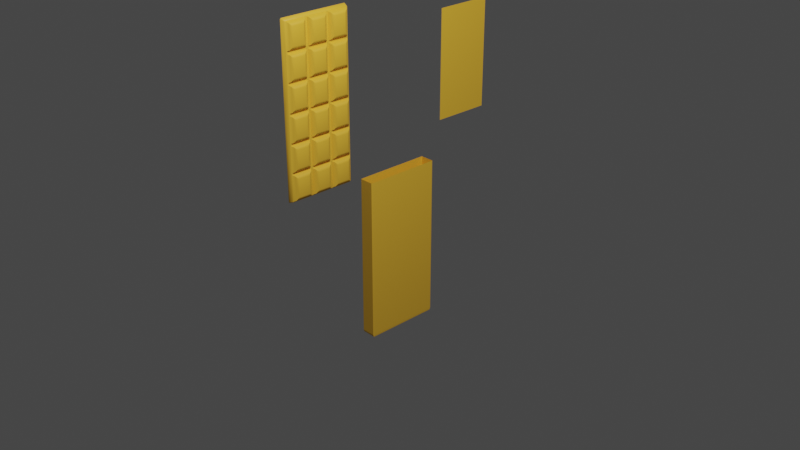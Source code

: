 # Source: ticket.blend  (saved by Blender 2.90.8; exported with 4.5.12 LTS)
import bpy
from mathutils import Matrix  # noqa: F401  (used for matrix-valued properties, if any)

bpy.ops.wm.read_factory_settings(use_empty=True)
scene = bpy.context.scene
scene.name = 'Scene'

# ---- collections
col_collection = bpy.data.collections.new('Collection'); scene.collection.children.link(col_collection)

# ---- materials (node trees are filled in below, after node groups)
mat_material_001 = bpy.data.materials.new('Material.001')
mat_material_001.use_transparent_shadow = False
mat_material_003 = bpy.data.materials.new('Material.003')
mat_material_003.use_transparent_shadow = False
mat_material_002 = bpy.data.materials.new('Material.002')
mat_material_002.use_transparent_shadow = False

# ---- material node trees
mat_material_001.use_nodes = True; mat_material_001.node_tree.nodes.clear()
_N = mat_material_001.node_tree.nodes; _L = mat_material_001.node_tree.links
n0 = _N.new('ShaderNodeBsdfPrincipled'); n0.name = 'Principled BSDF'; n0.location = (10, 300)
n0.distribution = 'GGX'
n0.subsurface_method = 'BURLEY'
n0.inputs[0].default_value = (1.0, 0.552, 0.04667, 1.0)
n0.inputs[3].default_value = 1.45
n0.inputs[27].default_value = (0.0, 0.0, 0.0, 1.0)
n0.inputs[28].default_value = 1.0
n1 = _N.new('ShaderNodeOutputMaterial'); n1.name = 'Material Output'; n1.location = (300, 300)
_L.new(n0.outputs[0], n1.inputs[0])
n1.is_active_output = True
mat_material_003.use_nodes = True; mat_material_003.node_tree.nodes.clear()
_N = mat_material_003.node_tree.nodes; _L = mat_material_003.node_tree.links
n0 = _N.new('ShaderNodeBsdfPrincipled'); n0.name = 'Principled BSDF'; n0.location = (10, 300)
n0.distribution = 'GGX'
n0.subsurface_method = 'BURLEY'
n0.inputs[0].default_value = (1.0, 0.552, 0.04667, 1.0)
n0.inputs[3].default_value = 1.45
n0.inputs[27].default_value = (0.0, 0.0, 0.0, 1.0)
n0.inputs[28].default_value = 1.0
n1 = _N.new('ShaderNodeOutputMaterial'); n1.name = 'Material Output'; n1.location = (300, 300)
_L.new(n0.outputs[0], n1.inputs[0])
n1.is_active_output = True
mat_material_002.use_nodes = True; mat_material_002.node_tree.nodes.clear()
_N = mat_material_002.node_tree.nodes; _L = mat_material_002.node_tree.links
n0 = _N.new('ShaderNodeBsdfPrincipled'); n0.name = 'Principled BSDF'; n0.location = (10, 300)
n0.distribution = 'GGX'
n0.subsurface_method = 'BURLEY'
n0.inputs[0].default_value = (1.0, 0.552, 0.04667, 1.0)
n0.inputs[3].default_value = 1.45
n0.inputs[27].default_value = (0.0, 0.0, 0.0, 1.0)
n0.inputs[28].default_value = 1.0
n1 = _N.new('ShaderNodeOutputMaterial'); n1.name = 'Material Output'; n1.location = (300, 300)
_L.new(n0.outputs[0], n1.inputs[0])
n1.is_active_output = True

# ---- world
world_world = bpy.data.worlds.new('World'); scene.world = world_world
world_world.use_nodes = True; world_world.node_tree.nodes.clear()
_N = world_world.node_tree.nodes; _L = world_world.node_tree.links
n0 = _N.new('ShaderNodeOutputWorld'); n0.name = 'World Output'; n0.location = (300, 300)
n1 = _N.new('ShaderNodeBackground'); n1.name = 'Background'; n1.location = (10, 300)
n1.inputs[0].default_value = (0.05088, 0.05088, 0.05088, 1.0)
_L.new(n1.outputs[0], n0.inputs[0])
n0.is_active_output = True
world_world.color = (0.05088, 0.05088, 0.05088)
world_world.use_sun_shadow = False
world_world.sun_shadow_jitter_overblur = 0.0

# ---- cameras
cam_camera = bpy.data.cameras.new('Camera')
cam_camera.clip_end = 100.0
cam_camera.ortho_scale = 7.314

# ---- lights
light_light = bpy.data.lights.new('Light', 'POINT')
light_light.transmission_factor = 0.0
light_light.energy = 1000.0
light_light.shadow_soft_size = 0.1
light_light.shadow_maximum_resolution = 0.006
light_light.use_absolute_resolution = True

# ---- meshes
me_chocolate_fin = bpy.data.meshes.new('chocolate_fin')
me_chocolate_fin.from_pydata([(5.389, 5.791e-05, 12.66), (5.207, 0.6, 12.46), (5.232, 5.791e-05, 12.82), (5.056, 0.5999, 12.61), (5.074, 0.6332, 12.46), (5.069, 0.6338, 8.543), (5.207, 0.6, 8.396), (1.87, 0.6327, 8.232), (5.069, 0.6338, 4.338), (5.207, 0.6, 4.191), (5.074, 0.6332, 4.044), (1.87, 0.6327, 4.026), (5.207, 0.6, -0.01499), (5.074, 0.6332, -0.1619), (1.88, 0.6338, -4.092), (5.207, 0.6, -4.221), (5.074, 0.6332, -4.368), (5.069, 0.6338, -8.279), (5.207, 0.6, -8.426), (5.242, 5.791e-05, -12.82), (5.067, 0.5998, -12.61), (5.207, 0.6, -12.49), (5.074, 0.6332, -8.573), (1.735, 0.6, 12.61), (1.601, 0.6332, 12.46), (1.597, 0.6338, 8.543), (1.601, 0.6332, 8.25), (1.597, 0.6338, 4.338), (1.597, 0.6338, 0.132), (-1.592, 0.6338, 0.1142), (-1.602, 0.6327, -0.1795), (1.597, 0.6338, -8.279), (-5.221, 5.791e-05, -12.82), (1.746, 0.5997, -12.62), (-1.602, 0.6327, -8.591), (-5.207, 0.6, 8.406), (-5.234, 5.791e-05, 12.82), (-5.058, 0.6, 12.61), (-1.737, 0.6, 12.61), (-5.207, 0.6, 12.47), (-5.075, 0.6327, 12.44), (-5.207, 0.6, 4.2), (-5.075, 0.6327, 8.232), (-5.207, 0.6, -0.005762), (-1.871, 0.6332, 4.044), (-5.075, 0.6327, 4.026), (-1.876, 0.6338, 0.132), (-5.207, 0.6, -4.211), (-1.876, 0.6338, -4.074), (-5.064, 0.6338, -4.092), (-5.207, 0.6, -8.417), (-5.075, 0.6327, -4.385), (-5.064, 0.6338, -8.297), (-5.207, 0.6, -12.48), (-5.048, 0.5996, -12.62), (-1.727, 0.5997, -12.62), (-5.064, 0.6338, -12.5), (5.389, 5.791e-05, -12.69), (5.389, 5.791e-05, -0.01499), (-5.389, 5.791e-05, -12.69), (-5.389, 5.791e-05, -0.005763), (-5.389, 5.791e-05, 12.68), (1.87, 0.6327, 12.44), (1.88, 0.6338, 8.526), (2.148, 0.9636, 8.702), (2.149, 0.9635, 12.25), (4.798, 0.9635, 12.27), (4.798, 0.9636, 8.722), (4.348, 1.137, 11.82), (4.348, 1.137, 9.16), (2.592, 1.137, 11.8), (2.592, 1.137, 9.14), (5.074, 0.6332, 8.25), (1.88, 0.6338, 4.32), (2.148, 0.9636, 4.496), (2.149, 0.9635, 8.043), (4.798, 0.9635, 8.063), (4.798, 0.9636, 4.516), (4.348, 1.137, 7.618), (4.348, 1.137, 4.954), (2.592, 1.137, 7.598), (2.592, 1.137, 4.935), (5.069, 0.6338, 0.132), (1.88, 0.6338, 0.1142), (2.148, 0.9636, 0.2902), (2.149, 0.9635, 3.837), (4.798, 0.9635, 3.857), (4.798, 0.9636, 0.3107), (4.348, 1.137, 3.412), (4.348, 1.137, 0.7488), (2.592, 1.137, 3.392), (2.592, 1.137, 0.729), (1.87, 0.6327, -0.1795), (5.069, 0.6338, -4.074), (2.148, 0.9636, -3.915), (2.149, 0.9635, -0.3686), (4.798, 0.9635, -0.3483), (4.798, 0.9636, -3.895), (4.348, 1.137, -0.7935), (4.348, 1.137, -3.457), (2.592, 1.137, -0.8133), (2.592, 1.137, -3.477), (1.87, 0.6327, -4.385), (1.88, 0.6338, -8.297), (2.148, 0.9636, -8.121), (2.149, 0.9635, -4.574), (4.798, 0.9635, -4.554), (4.798, 0.9636, -8.101), (4.348, 1.137, -4.999), (4.348, 1.137, -7.663), (2.592, 1.137, -5.019), (2.592, 1.137, -7.682), (1.87, 0.6327, -8.591), (5.069, 0.6338, -12.49), (1.88, 0.6338, -12.5), (2.148, 0.9636, -12.33), (2.149, 0.9635, -8.78), (4.798, 0.9635, -8.76), (4.798, 0.9636, -12.31), (4.348, 1.137, -9.205), (4.348, 1.137, -11.87), (2.592, 1.137, -9.225), (2.592, 1.137, -11.89), (-1.602, 0.6327, 12.44), (-1.592, 0.6338, 8.526), (-1.324, 0.9636, 8.702), (-1.324, 0.9635, 12.25), (1.326, 0.9635, 12.27), (1.326, 0.9636, 8.722), (0.8757, 1.137, 11.82), (0.8757, 1.137, 9.16), (-0.8802, 1.137, 11.8), (-0.8802, 1.137, 9.14), (-1.602, 0.6327, 8.232), (-1.592, 0.6338, 4.32), (-1.324, 0.9636, 4.496), (-1.324, 0.9635, 8.043), (1.326, 0.9635, 8.063), (1.326, 0.9636, 4.516), (0.8757, 1.137, 7.618), (0.8757, 1.137, 4.954), (-0.8802, 1.137, 7.598), (-0.8802, 1.137, 4.935), (1.601, 0.6332, 4.044), (-1.602, 0.6327, 4.026), (-1.324, 0.9636, 0.2902), (-1.324, 0.9635, 3.837), (1.326, 0.9635, 3.857), (1.326, 0.9636, 0.3107), (0.8757, 1.137, 3.412), (0.8757, 1.137, 0.7488), (-0.8802, 1.137, 3.392), (-0.8802, 1.137, 0.729), (1.601, 0.6332, -0.1619), (1.597, 0.6338, -4.074), (-1.592, 0.6338, -4.092), (-1.324, 0.9636, -3.915), (-1.324, 0.9635, -0.3687), (1.326, 0.9635, -0.3483), (1.326, 0.9636, -3.895), (0.8757, 1.137, -0.7935), (0.8757, 1.137, -3.457), (-0.8802, 1.137, -0.8133), (-0.8802, 1.137, -3.477), (1.601, 0.6332, -4.368), (-1.602, 0.6327, -4.385), (-1.592, 0.6338, -8.297), (-1.324, 0.9636, -8.121), (-1.324, 0.9635, -4.574), (1.326, 0.9635, -4.554), (1.326, 0.9636, -8.101), (0.8757, 1.137, -4.999), (0.8757, 1.137, -7.663), (-0.8802, 1.137, -5.019), (-0.8802, 1.137, -7.682), (1.601, 0.6332, -8.573), (1.597, 0.6338, -12.49), (-1.592, 0.6338, -12.5), (-1.324, 0.9636, -12.33), (-1.324, 0.9635, -8.78), (1.326, 0.9635, -8.76), (1.326, 0.9636, -12.31), (0.8757, 1.137, -9.205), (0.8757, 1.137, -11.87), (-0.8802, 1.137, -9.225), (-0.8802, 1.137, -11.89), (-1.871, 0.6332, 12.46), (-1.876, 0.6338, 8.543), (-5.064, 0.6338, 8.526), (-4.797, 0.9636, 8.702), (-4.796, 0.9635, 12.25), (-2.147, 0.9635, 12.27), (-2.146, 0.9636, 8.722), (-2.597, 1.137, 11.82), (-2.597, 1.137, 9.16), (-4.353, 1.137, 11.8), (-4.353, 1.137, 9.14), (-1.871, 0.6332, 8.25), (-1.876, 0.6338, 4.338), (-5.064, 0.6338, 4.32), (-4.797, 0.9636, 4.496), (-4.796, 0.9635, 8.043), (-2.147, 0.9635, 8.063), (-2.146, 0.9636, 4.516), (-2.597, 1.137, 7.618), (-2.597, 1.137, 4.954), (-4.353, 1.137, 7.598), (-4.353, 1.137, 4.935), (-5.064, 0.6338, 0.1142), (-4.797, 0.9636, 0.2902), (-4.796, 0.9635, 3.837), (-2.147, 0.9635, 3.857), (-2.146, 0.9636, 0.3107), (-2.597, 1.137, 3.412), (-2.597, 1.137, 0.7488), (-4.353, 1.137, 3.392), (-4.353, 1.137, 0.729), (-1.871, 0.6332, -0.1619), (-5.075, 0.6327, -0.1795), (-4.797, 0.9636, -3.915), (-4.796, 0.9635, -0.3687), (-2.147, 0.9635, -0.3483), (-2.146, 0.9636, -3.895), (-2.597, 1.137, -0.7935), (-2.597, 1.137, -3.457), (-4.353, 1.137, -0.8133), (-4.353, 1.137, -3.477), (-1.871, 0.6332, -4.368), (-1.876, 0.6338, -8.279), (-4.797, 0.9636, -8.121), (-4.796, 0.9635, -4.574), (-2.147, 0.9635, -4.554), (-2.146, 0.9636, -8.101), (-2.597, 1.137, -4.999), (-2.597, 1.137, -7.663), (-4.353, 1.137, -5.019), (-4.353, 1.137, -7.682), (-1.871, 0.6332, -8.573), (-5.075, 0.6327, -8.591), (-1.876, 0.6338, -12.49), (-4.797, 0.9636, -12.33), (-4.796, 0.9635, -8.78), (-2.147, 0.9635, -8.76), (-2.146, 0.9636, -12.31), (-2.597, 1.137, -9.205), (-2.597, 1.137, -11.87), (-4.353, 1.137, -9.225), (-4.353, 1.137, -11.89)], [], [(19, 20, 21, 57), (1, 4, 3), (6, 1, 0), (6, 5, 4, 1), (4, 62, 23, 3), (23, 2, 3), (63, 25, 24, 62), (73, 27, 26, 7), (9, 6, 0, 58), (9, 8, 72, 6), (72, 7, 63, 5), (6, 72, 5), (83, 28, 143, 11), (12, 9, 58), (12, 82, 10, 9), (10, 11, 73, 8), (9, 10, 8), (14, 154, 153, 92), (15, 12, 58), (15, 93, 13, 12), (13, 92, 83, 82), (12, 13, 82), (103, 31, 164, 102), (18, 15, 58, 57), (18, 17, 16, 15), (16, 102, 14, 93), (15, 16, 93), (33, 20, 19), (54, 32, 59, 53), (114, 176, 175, 112), (20, 33, 114, 113), (21, 18, 57), (21, 20, 113), (21, 113, 22, 18), (22, 112, 103, 17), (18, 22, 17), (24, 123, 38, 23), (62, 24, 23), (38, 36, 2, 23), (124, 187, 186, 123), (134, 198, 197, 133), (26, 133, 124, 25), (26, 25, 63, 7), (29, 46, 44, 144), (143, 144, 134, 27), (143, 27, 73, 11), (155, 48, 217, 30), (153, 30, 29, 28), (153, 28, 83, 92), (166, 228, 227, 165), (164, 165, 155, 154), (164, 154, 14, 102), (55, 33, 19, 32), (177, 239, 237, 34), (33, 55, 177, 176), (175, 34, 166, 31), (114, 33, 176), (175, 31, 103, 112), (36, 37, 39, 61), (188, 35, 39, 40), (61, 39, 35), (186, 40, 37, 38), (37, 36, 38), (123, 186, 38), (199, 41, 35, 42), (60, 61, 35, 41), (197, 42, 188, 187), (188, 42, 35), (197, 187, 124, 133), (208, 43, 41, 45), (60, 41, 43), (44, 45, 199, 198), (199, 45, 41), (44, 198, 134, 144), (49, 47, 43, 218), (60, 43, 47), (217, 218, 208, 46), (208, 218, 43), (217, 46, 29, 30), (52, 50, 47, 51), (59, 60, 47, 50), (227, 51, 49, 48), (49, 51, 47), (227, 48, 155, 165), (54, 55, 32), (56, 53, 50, 238), (55, 54, 56, 239), (59, 50, 53), (237, 238, 52, 228), (177, 55, 239), (52, 238, 50), (237, 228, 166, 34), (56, 54, 53), (39, 37, 40), (0, 1, 3, 2), (58, 32, 57), (60, 0, 61), (0, 36, 61), (59, 32, 60), (71, 64, 65, 70), (71, 69, 67, 64), (69, 68, 66, 67), (63, 62, 65, 64), (4, 5, 67, 66), (68, 70, 65, 66), (69, 71, 70, 68), (62, 4, 66, 65), (5, 63, 64, 67), (81, 74, 75, 80), (81, 79, 77, 74), (79, 78, 76, 77), (73, 7, 75, 74), (72, 8, 77, 76), (78, 80, 75, 76), (79, 81, 80, 78), (7, 72, 76, 75), (8, 73, 74, 77), (91, 84, 85, 90), (91, 89, 87, 84), (89, 88, 86, 87), (83, 11, 85, 84), (10, 82, 87, 86), (88, 90, 85, 86), (89, 91, 90, 88), (11, 10, 86, 85), (82, 83, 84, 87), (101, 94, 95, 100), (101, 99, 97, 94), (99, 98, 96, 97), (14, 92, 95, 94), (13, 93, 97, 96), (98, 100, 95, 96), (99, 101, 100, 98), (92, 13, 96, 95), (93, 14, 94, 97), (111, 104, 105, 110), (111, 109, 107, 104), (109, 108, 106, 107), (103, 102, 105, 104), (16, 17, 107, 106), (108, 110, 105, 106), (109, 111, 110, 108), (102, 16, 106, 105), (17, 103, 104, 107), (122, 115, 116, 121), (122, 120, 118, 115), (120, 119, 117, 118), (114, 112, 116, 115), (119, 121, 116, 117), (22, 113, 118, 117), (120, 122, 121, 119), (112, 22, 117, 116), (113, 114, 115, 118), (132, 125, 126, 131), (132, 130, 128, 125), (130, 129, 127, 128), (124, 123, 126, 125), (24, 25, 128, 127), (129, 131, 126, 127), (123, 24, 127, 126), (25, 124, 125, 128), (130, 132, 131, 129), (142, 135, 136, 141), (142, 140, 138, 135), (140, 139, 137, 138), (134, 133, 136, 135), (26, 27, 138, 137), (139, 141, 136, 137), (133, 26, 137, 136), (140, 142, 141, 139), (27, 134, 135, 138), (152, 145, 146, 151), (152, 150, 148, 145), (150, 149, 147, 148), (29, 144, 146, 145), (143, 28, 148, 147), (149, 151, 146, 147), (144, 143, 147, 146), (150, 152, 151, 149), (28, 29, 145, 148), (163, 156, 157, 162), (163, 161, 159, 156), (161, 160, 158, 159), (155, 30, 157, 156), (153, 154, 159, 158), (160, 162, 157, 158), (30, 153, 158, 157), (161, 163, 162, 160), (154, 155, 156, 159), (174, 167, 168, 173), (174, 172, 170, 167), (172, 171, 169, 170), (166, 165, 168, 167), (164, 31, 170, 169), (171, 173, 168, 169), (165, 164, 169, 168), (172, 174, 173, 171), (31, 166, 167, 170), (185, 178, 179, 184), (185, 183, 181, 178), (183, 182, 180, 181), (177, 34, 179, 178), (182, 184, 179, 180), (175, 176, 181, 180), (34, 175, 180, 179), (183, 185, 184, 182), (176, 177, 178, 181), (194, 196, 195, 193), (196, 189, 190, 195), (196, 194, 192, 189), (194, 193, 191, 192), (188, 40, 190, 189), (186, 187, 192, 191), (193, 195, 190, 191), (40, 186, 191, 190), (187, 188, 189, 192), (205, 207, 206, 204), (207, 200, 201, 206), (207, 205, 203, 200), (205, 204, 202, 203), (199, 42, 201, 200), (197, 198, 203, 202), (204, 206, 201, 202), (42, 197, 202, 201), (198, 199, 200, 203), (214, 216, 215, 213), (216, 209, 210, 215), (216, 214, 212, 209), (214, 213, 211, 212), (208, 45, 210, 209), (44, 46, 212, 211), (213, 215, 210, 211), (45, 44, 211, 210), (46, 208, 209, 212), (224, 226, 225, 223), (226, 219, 220, 225), (226, 224, 222, 219), (224, 223, 221, 222), (49, 218, 220, 219), (217, 48, 222, 221), (223, 225, 220, 221), (218, 217, 221, 220), (48, 49, 219, 222), (234, 236, 235, 233), (236, 229, 230, 235), (236, 234, 232, 229), (234, 233, 231, 232), (52, 51, 230, 229), (227, 228, 232, 231), (233, 235, 230, 231), (51, 227, 231, 230), (228, 52, 229, 232), (245, 247, 246, 244), (247, 240, 241, 246), (247, 245, 243, 240), (245, 244, 242, 243), (56, 238, 241, 240), (244, 246, 241, 242), (237, 239, 243, 242), (238, 237, 242, 241), (239, 56, 240, 243), (0, 60, 58), (32, 19, 57), (58, 60, 32), (0, 2, 36)])
me_chocolate_fin.polygons.foreach_set('use_smooth', [True] * 265)
_k = set([(0, 2), (0, 58), (2, 36), (4, 62), (4, 66), (5, 63), (5, 67), (7, 72), (7, 73), (7, 75), (8, 73), (8, 77), (10, 11), (10, 86), (11, 83), (11, 85), (13, 92), (13, 96), (14, 92), (14, 93), (14, 94), (16, 102), (16, 106), (17, 103), (17, 107), (19, 32), (19, 57), (22, 112), (22, 117), (24, 25), (24, 123), (24, 127), (25, 124), (25, 128), (26, 27), (26, 133), (26, 137), (27, 134), (27, 138), (28, 29), (28, 143), (28, 148), (29, 144), (29, 145), (30, 153), (30, 155), (30, 157), (31, 164), (31, 166), (31, 170), (32, 59), (34, 175), (34, 177), (34, 179), (36, 61), (40, 186), (40, 190), (42, 197), (42, 201), (44, 45), (44, 46), (44, 211), (45, 210), (46, 208), (46, 212), (48, 49), (48, 217), (48, 222), (49, 219), (51, 227), (51, 230), (52, 228), (52, 229), (56, 239), (56, 240), (57, 58), (59, 60), (60, 61), (62, 63), (62, 65), (63, 64), (64, 71), (65, 70), (66, 68), (67, 69), (72, 76), (73, 74), (74, 81), (75, 80), (76, 78), (77, 79), (82, 83), (82, 87), (83, 84), (84, 91), (85, 90), (86, 88), (87, 89), (92, 95), (93, 97), (94, 101), (95, 100), (96, 98), (97, 99), (102, 103), (102, 105), (103, 104), (104, 111), (105, 110), (106, 108), (107, 109), (112, 114), (112, 116), (113, 114), (113, 118), (114, 115), (115, 122), (116, 121), (117, 119), (118, 120), (123, 124), (123, 126), (124, 125), (125, 132), (126, 131), (127, 129), (128, 130), (133, 134), (133, 136), (134, 135), (135, 142), (136, 141), (137, 139), (138, 140), (143, 144), (143, 147), (144, 146), (145, 152), (146, 151), (147, 149), (148, 150), (153, 154), (153, 158), (154, 155), (154, 159), (155, 156), (156, 163), (157, 162), (158, 160), (159, 161), (164, 165), (164, 169), (165, 166), (165, 168), (166, 167), (167, 174), (168, 173), (169, 171), (170, 172), (175, 176), (175, 180), (176, 177), (176, 181), (177, 178), (178, 185), (179, 184), (180, 182), (181, 183), (186, 187), (186, 191), (187, 188), (187, 192), (188, 189), (189, 196), (190, 195), (191, 193), (192, 194), (197, 198), (197, 202), (198, 199), (198, 203), (199, 200), (200, 207), (201, 206), (202, 204), (203, 205), (208, 209), (209, 216), (210, 215), (211, 213), (212, 214), (217, 218), (217, 221), (218, 220), (219, 226), (220, 225), (221, 223), (222, 224), (227, 228), (227, 231), (228, 232), (229, 236), (230, 235), (231, 233), (232, 234), (237, 238), (237, 239), (237, 242), (238, 241), (239, 243), (240, 247), (241, 246), (242, 244), (243, 245)])
me_chocolate_fin.attributes.new('sharp_edge', 'BOOLEAN', 'EDGE').data.foreach_set('value', [ (min(e.vertices), max(e.vertices)) in _k for e in me_chocolate_fin.edges])
_uv = me_chocolate_fin.uv_layers.new(name='UVMap')
_uv.uv.foreach_set('vector', [0.4399, 0.9827, 0.4235, 0.9643, 0.4288, 0.9595, 0.4453, 0.9779, 0.4288, 0.04143, 0.4237, 0.04153, 0.4231, 0.03563, 0.4288, 0.1909, 0.4288, 0.04143, 0.4518, 0.03376, 0.4288, 0.1909, 0.4235, 0.1855, 0.4237, 0.04153, 0.4288, 0.04143, 0.4237, 0.04153, 0.3058, 0.04217, 0.3008, 0.03566, 0.4231, 0.03563, 0.3008, 0.03566, 0.4296, 0.01223, 0.4231, 0.03563, 0.3062, 0.1861, 0.2957, 0.1855, 0.2959, 0.04153, 0.3058, 0.04217, 0.3062, 0.3409, 0.2957, 0.3403, 0.2959, 0.1963, 0.3058, 0.197, 0.4288, 0.3457, 0.4288, 0.1909, 0.4518, 0.03376, 0.4518, 0.5005, 0.4288, 0.3457, 0.4235, 0.3403, 0.4237, 0.1963, 0.4288, 0.1909, 0.4237, 0.1963, 0.3058, 0.197, 0.3062, 0.1861, 0.4235, 0.1855, 0.4288, 0.1909, 0.4237, 0.1963, 0.4235, 0.1855, 0.3062, 0.4957, 0.2957, 0.4951, 0.2959, 0.3511, 0.3058, 0.3517, 0.4288, 0.5005, 0.4288, 0.3457, 0.4518, 0.5005, 0.4288, 0.5005, 0.4235, 0.4951, 0.4237, 0.3511, 0.4288, 0.3457, 0.4237, 0.3511, 0.3058, 0.3517, 0.3062, 0.3409, 0.4235, 0.3403, 0.4288, 0.3457, 0.4237, 0.3511, 0.4235, 0.3403, 0.3062, 0.6505, 0.2957, 0.6498, 0.2959, 0.5059, 0.3058, 0.5065, 0.4288, 0.6552, 0.4288, 0.5005, 0.4518, 0.5005, 0.4288, 0.6552, 0.4235, 0.6498, 0.4237, 0.5059, 0.4288, 0.5005, 0.4237, 0.5059, 0.3058, 0.5065, 0.3062, 0.4957, 0.4235, 0.4951, 0.4288, 0.5005, 0.4237, 0.5059, 0.4235, 0.4951, 0.3062, 0.8053, 0.2957, 0.8046, 0.2959, 0.6607, 0.3058, 0.6613, 0.4288, 0.81, 0.4288, 0.6552, 0.4518, 0.5005, 0.4518, 0.9672, 0.4288, 0.81, 0.4235, 0.8046, 0.4237, 0.6607, 0.4288, 0.6552, 0.4237, 0.6607, 0.3058, 0.6613, 0.3062, 0.6505, 0.4235, 0.6498, 0.4288, 0.6552, 0.4237, 0.6607, 0.4235, 0.6498, 0.3012, 0.9644, 0.4235, 0.9643, 0.43, 0.9877, 0.0511, 0.9644, 0.03509, 0.9831, 0.02892, 0.9779, 0.04519, 0.9593, 0.3062, 0.96, 0.2957, 0.9594, 0.2959, 0.8154, 0.3058, 0.8161, 0.4235, 0.9643, 0.3012, 0.9644, 0.3062, 0.96, 0.4235, 0.9594, 0.4288, 0.9595, 0.4288, 0.81, 0.4518, 0.9672, 0.4288, 0.9595, 0.4235, 0.9643, 0.4235, 0.9594, 0.4288, 0.9595, 0.4235, 0.9594, 0.4237, 0.8154, 0.4288, 0.81, 0.4237, 0.8154, 0.3058, 0.8161, 0.3062, 0.8053, 0.4235, 0.8046, 0.4288, 0.81, 0.4237, 0.8154, 0.4235, 0.8046, 0.2959, 0.04153, 0.178, 0.04217, 0.173, 0.03567, 0.3008, 0.03566, 0.3058, 0.04217, 0.2959, 0.04153, 0.3008, 0.03566, 0.173, 0.03567, 0.04428, 0.01228, 0.4296, 0.01223, 0.3008, 0.03566, 0.1784, 0.1861, 0.1679, 0.1855, 0.1681, 0.04154, 0.178, 0.04217, 0.1784, 0.3409, 0.1679, 0.3403, 0.1681, 0.1963, 0.178, 0.197, 0.2959, 0.1963, 0.178, 0.197, 0.1784, 0.1861, 0.2957, 0.1855, 0.2959, 0.1963, 0.2957, 0.1855, 0.3062, 0.1861, 0.3058, 0.197, 0.1784, 0.4957, 0.1679, 0.4951, 0.1681, 0.3511, 0.178, 0.3517, 0.2959, 0.3511, 0.178, 0.3517, 0.1784, 0.3409, 0.2957, 0.3403, 0.2959, 0.3511, 0.2957, 0.3403, 0.3062, 0.3409, 0.3058, 0.3517, 0.1784, 0.6505, 0.1679, 0.6498, 0.1681, 0.5059, 0.178, 0.5065, 0.2959, 0.5059, 0.178, 0.5065, 0.1784, 0.4957, 0.2957, 0.4951, 0.2959, 0.5059, 0.2957, 0.4951, 0.3062, 0.4957, 0.3058, 0.5065, 0.1784, 0.8053, 0.1679, 0.8046, 0.1681, 0.6607, 0.178, 0.6613, 0.2959, 0.6607, 0.178, 0.6613, 0.1784, 0.6505, 0.2957, 0.6498, 0.2959, 0.6607, 0.2957, 0.6498, 0.3062, 0.6505, 0.3058, 0.6613, 0.1734, 0.9644, 0.3012, 0.9644, 0.43, 0.9877, 0.04476, 0.9878, 0.1784, 0.9601, 0.1679, 0.9594, 0.1681, 0.8154, 0.178, 0.8161, 0.3012, 0.9644, 0.1734, 0.9644, 0.1784, 0.9601, 0.2957, 0.9594, 0.2959, 0.8154, 0.178, 0.8161, 0.1784, 0.8053, 0.2957, 0.8046, 0.3062, 0.96, 0.3012, 0.9644, 0.2957, 0.9594, 0.2959, 0.8154, 0.2957, 0.8046, 0.3062, 0.8053, 0.3058, 0.8161, 0.03435, 0.01745, 0.05079, 0.0357, 0.04521, 0.04101, 0.02861, 0.02288, 0.05059, 0.1861, 0.04519, 0.1906, 0.04521, 0.04101, 0.05021, 0.04219, 0.02213, 0.03333, 0.04521, 0.04101, 0.04519, 0.1906, 0.1681, 0.04154, 0.05021, 0.04219, 0.05079, 0.0357, 0.173, 0.03567, 0.05079, 0.0357, 0.04428, 0.01228, 0.173, 0.03567, 0.178, 0.04217, 0.1681, 0.04154, 0.173, 0.03567, 0.05059, 0.3409, 0.04519, 0.3453, 0.04519, 0.1906, 0.05021, 0.197, 0.02212, 0.5001, 0.02213, 0.03333, 0.04519, 0.1906, 0.04519, 0.3453, 0.1681, 0.1963, 0.05021, 0.197, 0.05059, 0.1861, 0.1679, 0.1855, 0.05059, 0.1861, 0.05021, 0.197, 0.04519, 0.1906, 0.1681, 0.1963, 0.1679, 0.1855, 0.1784, 0.1861, 0.178, 0.197, 0.05059, 0.4957, 0.04519, 0.5001, 0.04519, 0.3453, 0.05021, 0.3517, 0.02212, 0.5001, 0.04519, 0.3453, 0.04519, 0.5001, 0.1681, 0.3511, 0.05021, 0.3517, 0.05059, 0.3409, 0.1679, 0.3403, 0.05059, 0.3409, 0.05021, 0.3517, 0.04519, 0.3453, 0.1681, 0.3511, 0.1679, 0.3403, 0.1784, 0.3409, 0.178, 0.3517, 0.05059, 0.6505, 0.04519, 0.6549, 0.04519, 0.5001, 0.05021, 0.5065, 0.02212, 0.5001, 0.04519, 0.5001, 0.04519, 0.6549, 0.1681, 0.5059, 0.05021, 0.5065, 0.05059, 0.4957, 0.1679, 0.4951, 0.05059, 0.4957, 0.05021, 0.5065, 0.04519, 0.5001, 0.1681, 0.5059, 0.1679, 0.4951, 0.1784, 0.4957, 0.178, 0.5065, 0.05059, 0.8053, 0.04519, 0.8097, 0.04519, 0.6549, 0.05021, 0.6613, 0.0221, 0.967, 0.02212, 0.5001, 0.04519, 0.6549, 0.04519, 0.8097, 0.1681, 0.6607, 0.05021, 0.6613, 0.05059, 0.6505, 0.1679, 0.6498, 0.05059, 0.6505, 0.05021, 0.6613, 0.04519, 0.6549, 0.1681, 0.6607, 0.1679, 0.6498, 0.1784, 0.6505, 0.178, 0.6613, 0.0511, 0.9644, 0.1734, 0.9644, 0.04476, 0.9878, 0.0506, 0.9601, 0.04519, 0.9593, 0.04519, 0.8097, 0.05021, 0.8161, 0.1734, 0.9644, 0.0511, 0.9644, 0.0506, 0.9601, 0.1679, 0.9594, 0.0221, 0.967, 0.04519, 0.8097, 0.04519, 0.9593, 0.1681, 0.8154, 0.05021, 0.8161, 0.05059, 0.8053, 0.1679, 0.8046, 0.1784, 0.9601, 0.1734, 0.9644, 0.1679, 0.9594, 0.05059, 0.8053, 0.05021, 0.8161, 0.04519, 0.8097, 0.1681, 0.8154, 0.1679, 0.8046, 0.1784, 0.8053, 0.178, 0.8161, 0.0506, 0.9601, 0.0511, 0.9644, 0.04519, 0.9593, 0.04521, 0.04101, 0.05079, 0.0357, 0.05021, 0.04219, 0.4458, 0.02363, 0.4288, 0.04143, 0.4231, 0.03563, 0.4399, 0.01772, 0.4783, 0.5004, 0.8665, 0.969, 0.4783, 0.9644, 0.8726, 0.5001, 0.4783, 0.03656, 0.8726, 0.03611, 0.4783, 0.03656, 0.867, 0.03078, 0.8726, 0.03611, 0.8726, 0.9641, 0.8665, 0.969, 0.8726, 0.5001, 0.3406, 0.1508, 0.3264, 0.1632, 0.3266, 0.06317, 0.3407, 0.07573, 0.3406, 0.1508, 0.3901, 0.1503, 0.4027, 0.1643, 0.328, 0.1648, 0.3901, 0.1503, 0.3902, 0.07526, 0.4045, 0.06274, 0.4043, 0.1627, 0.3138, 0.1681, 0.3138, 0.05782, 0.3266, 0.06317, 0.3264, 0.1632, 0.4173, 0.05751, 0.417, 0.1678, 0.4043, 0.1627, 0.4045, 0.06274, 0.3902, 0.07526, 0.3407, 0.07573, 0.3282, 0.06157, 0.4029, 0.0611, 0.3901, 0.1503, 0.3406, 0.1508, 0.3407, 0.07573, 0.3902, 0.07526, 0.3203, 0.05011, 0.4106, 0.04965, 0.4029, 0.0611, 0.3282, 0.06157, 0.4104, 0.1756, 0.3205, 0.1761, 0.328, 0.1648, 0.4027, 0.1643, 0.3406, 0.3069, 0.3264, 0.3192, 0.3266, 0.2192, 0.3407, 0.2318, 0.3406, 0.3069, 0.3901, 0.3064, 0.4028, 0.3204, 0.3281, 0.3208, 0.3901, 0.3064, 0.3902, 0.2313, 0.4045, 0.2188, 0.4043, 0.3188, 0.3138, 0.3241, 0.3138, 0.2139, 0.3266, 0.2192, 0.3264, 0.3192, 0.4173, 0.2135, 0.417, 0.3238, 0.4043, 0.3188, 0.4045, 0.2188, 0.3902, 0.2313, 0.3407, 0.2318, 0.3282, 0.2176, 0.4029, 0.2171, 0.3901, 0.3064, 0.3406, 0.3069, 0.3407, 0.2318, 0.3902, 0.2313, 0.3203, 0.2062, 0.4106, 0.2057, 0.4029, 0.2171, 0.3282, 0.2176, 0.4104, 0.3317, 0.3205, 0.3322, 0.3281, 0.3208, 0.4028, 0.3204, 0.3412, 0.4619, 0.327, 0.4742, 0.3272, 0.3743, 0.3413, 0.3868, 0.3412, 0.4619, 0.3906, 0.4614, 0.4033, 0.4754, 0.3286, 0.4759, 0.3906, 0.4614, 0.3908, 0.3864, 0.4051, 0.3738, 0.4049, 0.4738, 0.3143, 0.4792, 0.3143, 0.3689, 0.3272, 0.3743, 0.327, 0.4742, 0.4179, 0.3686, 0.4176, 0.4789, 0.4049, 0.4738, 0.4051, 0.3738, 0.3908, 0.3864, 0.3413, 0.3868, 0.3288, 0.3727, 0.4035, 0.3722, 0.3906, 0.4614, 0.3412, 0.4619, 0.3413, 0.3868, 0.3908, 0.3864, 0.3209, 0.3612, 0.4112, 0.3607, 0.4035, 0.3722, 0.3288, 0.3727, 0.411, 0.4867, 0.3211, 0.4872, 0.3286, 0.4759, 0.4033, 0.4754, 0.08526, 0.615, 0.0711, 0.6274, 0.07129, 0.5274, 0.08539, 0.5399, 0.08526, 0.615, 0.1348, 0.6145, 0.1474, 0.6285, 0.07273, 0.629, 0.1348, 0.6145, 0.1349, 0.5395, 0.1492, 0.5269, 0.149, 0.6269, 0.05845, 0.6323, 0.05845, 0.522, 0.07129, 0.5274, 0.0711, 0.6274, 0.162, 0.5217, 0.1617, 0.632, 0.149, 0.6269, 0.1492, 0.5269, 0.1349, 0.5395, 0.08539, 0.5399, 0.0729, 0.5258, 0.1476, 0.5253, 0.1348, 0.6145, 0.08526, 0.615, 0.08539, 0.5399, 0.1349, 0.5395, 0.06501, 0.5143, 0.1553, 0.5139, 0.1476, 0.5253, 0.0729, 0.5258, 0.1551, 0.6398, 0.06522, 0.6403, 0.07273, 0.629, 0.1474, 0.6285, 0.08487, 0.7716, 0.07071, 0.784, 0.0709, 0.684, 0.085, 0.6965, 0.08487, 0.7716, 0.1344, 0.7711, 0.147, 0.7851, 0.07234, 0.7856, 0.1344, 0.7711, 0.1345, 0.6961, 0.1488, 0.6836, 0.1486, 0.7835, 0.05805, 0.7889, 0.05805, 0.6786, 0.0709, 0.684, 0.07071, 0.784, 0.1616, 0.6783, 0.1613, 0.7886, 0.1486, 0.7835, 0.1488, 0.6836, 0.1345, 0.6961, 0.085, 0.6965, 0.07251, 0.6824, 0.1472, 0.6819, 0.1344, 0.7711, 0.08487, 0.7716, 0.085, 0.6965, 0.1345, 0.6961, 0.06461, 0.6709, 0.1549, 0.6705, 0.1472, 0.6819, 0.07251, 0.6824, 0.1547, 0.7964, 0.06482, 0.7969, 0.07234, 0.7856, 0.147, 0.7851, 0.08507, 0.9257, 0.07092, 0.9381, 0.07111, 0.8381, 0.08521, 0.8507, 0.08507, 0.9257, 0.1346, 0.9253, 0.1473, 0.9393, 0.07255, 0.9397, 0.1346, 0.9253, 0.1347, 0.8502, 0.149, 0.8377, 0.1488, 0.9376, 0.05826, 0.943, 0.05826, 0.8328, 0.07111, 0.8381, 0.07092, 0.9381, 0.1347, 0.8502, 0.08521, 0.8507, 0.07272, 0.8365, 0.1474, 0.836, 0.1618, 0.8324, 0.1615, 0.9427, 0.1488, 0.9376, 0.149, 0.8377, 0.1346, 0.9253, 0.08507, 0.9257, 0.08521, 0.8507, 0.1347, 0.8502, 0.06482, 0.825, 0.1551, 0.8246, 0.1474, 0.836, 0.07272, 0.8365, 0.1549, 0.9506, 0.06503, 0.9511, 0.07255, 0.9397, 0.1473, 0.9393, 0.2123, 0.1518, 0.1982, 0.1641, 0.1984, 0.06414, 0.2125, 0.0767, 0.2123, 0.1518, 0.2618, 0.1513, 0.2745, 0.1653, 0.1998, 0.1658, 0.2618, 0.1513, 0.262, 0.07623, 0.2763, 0.06371, 0.2761, 0.1637, 0.1855, 0.1691, 0.1855, 0.05879, 0.1984, 0.06414, 0.1982, 0.1641, 0.2891, 0.05847, 0.2888, 0.1687, 0.2761, 0.1637, 0.2763, 0.06371, 0.262, 0.07623, 0.2125, 0.0767, 0.2, 0.06254, 0.2747, 0.06207, 0.1921, 0.05108, 0.2824, 0.05061, 0.2747, 0.06207, 0.2, 0.06254, 0.2822, 0.1766, 0.1923, 0.1771, 0.1998, 0.1658, 0.2745, 0.1653, 0.2618, 0.1513, 0.2123, 0.1518, 0.2125, 0.0767, 0.262, 0.07623, 0.2113, 0.3059, 0.1972, 0.3182, 0.1974, 0.2183, 0.2115, 0.2308, 0.2113, 0.3059, 0.2608, 0.3054, 0.2735, 0.3194, 0.1988, 0.3199, 0.2608, 0.3054, 0.261, 0.2303, 0.2753, 0.2178, 0.2751, 0.3178, 0.1845, 0.3232, 0.1845, 0.2129, 0.1974, 0.2183, 0.1972, 0.3182, 0.2881, 0.2126, 0.2878, 0.3229, 0.2751, 0.3178, 0.2753, 0.2178, 0.261, 0.2303, 0.2115, 0.2308, 0.199, 0.2167, 0.2737, 0.2162, 0.1911, 0.2052, 0.2814, 0.2047, 0.2737, 0.2162, 0.199, 0.2167, 0.2608, 0.3054, 0.2113, 0.3059, 0.2115, 0.2308, 0.261, 0.2303, 0.2812, 0.3307, 0.1913, 0.3312, 0.1988, 0.3199, 0.2735, 0.3194, 0.2128, 0.4616, 0.1986, 0.4739, 0.1988, 0.3739, 0.2129, 0.3865, 0.2128, 0.4616, 0.2623, 0.4611, 0.275, 0.4751, 0.2003, 0.4756, 0.2623, 0.4611, 0.2624, 0.386, 0.2767, 0.3735, 0.2766, 0.4735, 0.186, 0.4789, 0.186, 0.3686, 0.1988, 0.3739, 0.1986, 0.4739, 0.2895, 0.3683, 0.2892, 0.4785, 0.2766, 0.4735, 0.2767, 0.3735, 0.2624, 0.386, 0.2129, 0.3865, 0.2004, 0.3723, 0.2751, 0.3719, 0.1925, 0.3609, 0.2828, 0.3604, 0.2751, 0.3719, 0.2004, 0.3723, 0.2623, 0.4611, 0.2128, 0.4616, 0.2129, 0.3865, 0.2624, 0.386, 0.2826, 0.4864, 0.1927, 0.4869, 0.2003, 0.4756, 0.275, 0.4751, 0.2123, 0.615, 0.1982, 0.6273, 0.1983, 0.5274, 0.2124, 0.5399, 0.2123, 0.615, 0.2618, 0.6145, 0.2745, 0.6285, 0.1998, 0.629, 0.2618, 0.6145, 0.2619, 0.5394, 0.2762, 0.5269, 0.2761, 0.6269, 0.1855, 0.6323, 0.1855, 0.522, 0.1983, 0.5274, 0.1982, 0.6273, 0.289, 0.5217, 0.2888, 0.632, 0.2761, 0.6269, 0.2762, 0.5269, 0.2619, 0.5394, 0.2124, 0.5399, 0.2, 0.5258, 0.2746, 0.5253, 0.1921, 0.5143, 0.2824, 0.5138, 0.2746, 0.5253, 0.2, 0.5258, 0.2618, 0.6145, 0.2123, 0.615, 0.2124, 0.5399, 0.2619, 0.5394, 0.2822, 0.6398, 0.1923, 0.6403, 0.1998, 0.629, 0.2745, 0.6285, 0.2134, 0.7717, 0.1993, 0.7841, 0.1995, 0.6841, 0.2136, 0.6966, 0.2134, 0.7717, 0.2629, 0.7712, 0.2756, 0.7852, 0.2009, 0.7857, 0.2629, 0.7712, 0.2631, 0.6962, 0.2774, 0.6836, 0.2772, 0.7836, 0.1866, 0.789, 0.1866, 0.6787, 0.1995, 0.6841, 0.1993, 0.7841, 0.2902, 0.6784, 0.2899, 0.7887, 0.2772, 0.7836, 0.2774, 0.6836, 0.2631, 0.6962, 0.2136, 0.6966, 0.2011, 0.6825, 0.2758, 0.682, 0.1932, 0.671, 0.2835, 0.6705, 0.2758, 0.682, 0.2011, 0.6825, 0.2629, 0.7712, 0.2134, 0.7717, 0.2136, 0.6966, 0.2631, 0.6962, 0.2833, 0.7965, 0.1934, 0.797, 0.2009, 0.7857, 0.2756, 0.7852, 0.2116, 0.9253, 0.1974, 0.9376, 0.1976, 0.8376, 0.2117, 0.8502, 0.2116, 0.9253, 0.2611, 0.9248, 0.2738, 0.9388, 0.199, 0.9393, 0.2611, 0.9248, 0.2612, 0.8497, 0.2755, 0.8372, 0.2753, 0.9372, 0.1848, 0.9426, 0.1848, 0.8323, 0.1976, 0.8376, 0.1974, 0.9376, 0.2612, 0.8497, 0.2117, 0.8502, 0.1992, 0.836, 0.2739, 0.8356, 0.2883, 0.832, 0.288, 0.9422, 0.2753, 0.9372, 0.2755, 0.8372, 0.1913, 0.8246, 0.2816, 0.8241, 0.2739, 0.8356, 0.1992, 0.836, 0.2611, 0.9248, 0.2116, 0.9253, 0.2117, 0.8502, 0.2612, 0.8497, 0.2814, 0.9501, 0.1915, 0.9506, 0.199, 0.9393, 0.2738, 0.9388, 0.1334, 0.1506, 0.08392, 0.1511, 0.08405, 0.07601, 0.1335, 0.07554, 0.08392, 0.1511, 0.06976, 0.1634, 0.06995, 0.06345, 0.08405, 0.07601, 0.08392, 0.1511, 0.1334, 0.1506, 0.1461, 0.1646, 0.0714, 0.1651, 0.1334, 0.1506, 0.1335, 0.07554, 0.1479, 0.06301, 0.1477, 0.163, 0.05711, 0.1684, 0.05711, 0.05809, 0.06995, 0.06345, 0.06976, 0.1634, 0.1607, 0.05778, 0.1604, 0.168, 0.1477, 0.163, 0.1479, 0.06301, 0.1335, 0.07554, 0.08405, 0.07601, 0.07156, 0.06185, 0.1462, 0.06138, 0.06367, 0.05039, 0.154, 0.04992, 0.1462, 0.06138, 0.07156, 0.06185, 0.1538, 0.1759, 0.06388, 0.1764, 0.0714, 0.1651, 0.1461, 0.1646, 0.1345, 0.3058, 0.08497, 0.3062, 0.0851, 0.2312, 0.1346, 0.2307, 0.08497, 0.3062, 0.07081, 0.3186, 0.071, 0.2186, 0.0851, 0.2312, 0.08497, 0.3062, 0.1345, 0.3058, 0.1471, 0.3198, 0.07244, 0.3202, 0.1345, 0.3058, 0.1346, 0.2307, 0.1489, 0.2182, 0.1487, 0.3181, 0.05816, 0.3235, 0.05816, 0.2132, 0.071, 0.2186, 0.07081, 0.3186, 0.1617, 0.2129, 0.1614, 0.3232, 0.1487, 0.3181, 0.1489, 0.2182, 0.1346, 0.2307, 0.0851, 0.2312, 0.07261, 0.217, 0.1473, 0.2165, 0.06472, 0.2055, 0.155, 0.2051, 0.1473, 0.2165, 0.07261, 0.217, 0.1548, 0.3311, 0.06493, 0.3315, 0.07244, 0.3202, 0.1471, 0.3198, 0.134, 0.4608, 0.08454, 0.4613, 0.08468, 0.3862, 0.1342, 0.3858, 0.08454, 0.4613, 0.07038, 0.4736, 0.07058, 0.3737, 0.08468, 0.3862, 0.08454, 0.4613, 0.134, 0.4608, 0.1467, 0.4748, 0.07202, 0.4753, 0.134, 0.4608, 0.1342, 0.3858, 0.1485, 0.3732, 0.1483, 0.4732, 0.05773, 0.4786, 0.05773, 0.3683, 0.07058, 0.3737, 0.07038, 0.4736, 0.1613, 0.368, 0.161, 0.4783, 0.1483, 0.4732, 0.1485, 0.3732, 0.1342, 0.3858, 0.08468, 0.3862, 0.07218, 0.3721, 0.1469, 0.3716, 0.06429, 0.3606, 0.1546, 0.3601, 0.1469, 0.3716, 0.07218, 0.3721, 0.1544, 0.4861, 0.0645, 0.4866, 0.07202, 0.4753, 0.1467, 0.4748, 0.3902, 0.6157, 0.3407, 0.6161, 0.3408, 0.5411, 0.3903, 0.5406, 0.3407, 0.6161, 0.3265, 0.6285, 0.3267, 0.5285, 0.3408, 0.5411, 0.3407, 0.6161, 0.3902, 0.6157, 0.4028, 0.6297, 0.3281, 0.6301, 0.3902, 0.6157, 0.3903, 0.5406, 0.4046, 0.5281, 0.4044, 0.628, 0.3139, 0.6334, 0.3139, 0.5232, 0.3267, 0.5285, 0.3265, 0.6285, 0.4174, 0.5228, 0.4171, 0.6331, 0.4044, 0.628, 0.4046, 0.5281, 0.3903, 0.5406, 0.3408, 0.5411, 0.3283, 0.5269, 0.403, 0.5264, 0.3204, 0.5154, 0.4107, 0.515, 0.403, 0.5264, 0.3283, 0.5269, 0.4105, 0.641, 0.3206, 0.6415, 0.3281, 0.6301, 0.4028, 0.6297, 0.391, 0.7688, 0.3415, 0.7692, 0.3417, 0.6942, 0.3912, 0.6937, 0.3415, 0.7692, 0.3274, 0.7816, 0.3276, 0.6816, 0.3417, 0.6942, 0.3415, 0.7692, 0.391, 0.7688, 0.4037, 0.7828, 0.329, 0.7832, 0.391, 0.7688, 0.3912, 0.6937, 0.4055, 0.6812, 0.4053, 0.7811, 0.3147, 0.7865, 0.3147, 0.6762, 0.3276, 0.6816, 0.3274, 0.7816, 0.4183, 0.6759, 0.418, 0.7862, 0.4053, 0.7811, 0.4055, 0.6812, 0.3912, 0.6937, 0.3417, 0.6942, 0.3292, 0.68, 0.4038, 0.6795, 0.3213, 0.6685, 0.4116, 0.6681, 0.4038, 0.6795, 0.3292, 0.68, 0.4114, 0.7941, 0.3215, 0.7945, 0.329, 0.7832, 0.4037, 0.7828, 0.3896, 0.9256, 0.3401, 0.9261, 0.3403, 0.851, 0.3898, 0.8505, 0.3401, 0.9261, 0.326, 0.9384, 0.3262, 0.8384, 0.3403, 0.851, 0.3401, 0.9261, 0.3896, 0.9256, 0.4023, 0.9396, 0.3276, 0.9401, 0.3896, 0.9256, 0.3898, 0.8505, 0.4041, 0.838, 0.4039, 0.938, 0.3133, 0.9433, 0.3133, 0.8331, 0.3262, 0.8384, 0.326, 0.9384, 0.3898, 0.8505, 0.3403, 0.851, 0.3278, 0.8368, 0.4025, 0.8363, 0.4169, 0.8328, 0.4166, 0.943, 0.4039, 0.938, 0.4041, 0.838, 0.3199, 0.8254, 0.4102, 0.8249, 0.4025, 0.8363, 0.3278, 0.8368, 0.41, 0.9509, 0.3201, 0.9514, 0.3276, 0.9401, 0.4023, 0.9396, 0.4783, 0.03656, 0.8726, 0.5001, 0.4783, 0.5004, 0.8665, 0.969, 0.4837, 0.969, 0.4783, 0.9644, 0.4783, 0.5004, 0.8726, 0.5001, 0.8665, 0.969, 0.4783, 0.03656, 0.4841, 0.03078, 0.867, 0.03078])
me_chocolate_fin.materials.append(mat_material_001)
me_chocolate_fin.use_remesh_fix_poles = True
me_chocolate_fin.use_remesh_preserve_attributes = False
me_chocolate_fin.use_mirror_vertex_groups = False
me_chocolate_fin.update()
me_chocolate_fin.normals_split_custom_set([tuple(v) for v in zip(*[iter([0.3495, 0.3983, -0.848, 0.2257, 0.7007, -0.6768, 0.6691, 0.6984, -0.2542, 0.8241, 0.3904, -0.4103, 0.6753, 0.6995, 0.234, 0.2979, 0.9472, 0.1184, 0.2417, 0.718, 0.6527, 0.6881, 0.7257, 0.0005523, 0.6753, 0.6995, 0.234, 0.8389, 0.3862, 0.3836, 0.6881, 0.7257, 0.0005523, 0.2942, 0.9558, -0.0006857, 0.2979, 0.9472, 0.1184, 0.6753, 0.6995, 0.234, 0.2979, 0.9472, 0.1184, 0.002648, 0.9917, 0.1283, 0.003416, 0.755, 0.6557, 0.2417, 0.718, 0.6527, 0.003416, 0.755, 0.6557, 0.3757, 0.4039, 0.8341, 0.2417, 0.718, 0.6527, 0.0004157, 1.0, -0.001934, 0.0004247, 1.0, -0.001847, 0.002872, 0.991, 0.1341, 0.002648, 0.9917, 0.1283, 0.0004157, 1.0, -0.001934, 0.0004247, 1.0, -0.001847, 0.0004224, 1.0, -0.001934, 0.0004317, 1.0, -0.001843, 0.6881, 0.7257, 0.0005531, 0.6881, 0.7257, 0.0005523, 0.8389, 0.3862, 0.3836, 0.957, 0.2901, 1.062e-07, 0.6881, 0.7257, 0.0005531, 0.2942, 0.9557, -0.0006847, 0.2936, 0.9559, -0.0006671, 0.6881, 0.7257, 0.0005523, 0.2936, 0.9559, -0.0006671, 0.0004317, 1.0, -0.001843, 0.0004157, 1.0, -0.001934, 0.2942, 0.9558, -0.0006857, 0.6881, 0.7257, 0.0005523, 0.2936, 0.9559, -0.0006671, 0.2942, 0.9558, -0.0006857, 0.0004157, 1.0, -0.001934, 0.0004247, 1.0, -0.001847, 0.0004224, 1.0, -0.001934, 0.0004317, 1.0, -0.001844, 0.6881, 0.7257, 0.0005531, 0.6881, 0.7257, 0.0005531, 0.957, 0.2901, 1.062e-07, 0.6881, 0.7257, 0.0005531, 0.2942, 0.9557, -0.0006847, 0.2936, 0.9559, -0.0006672, 0.6881, 0.7257, 0.0005531, 0.2936, 0.9559, -0.0006672, 0.0004317, 1.0, -0.001844, 0.0004157, 1.0, -0.001934, 0.2942, 0.9557, -0.0006847, 0.6881, 0.7257, 0.0005531, 0.2936, 0.9559, -0.0006672, 0.2942, 0.9557, -0.0006847, 0.0004157, 1.0, -0.001934, 0.0004247, 1.0, -0.001847, 0.0004224, 1.0, -0.001934, 0.0004317, 1.0, -0.001844, 0.6881, 0.7257, 0.0005531, 0.6881, 0.7257, 0.0005531, 0.957, 0.2901, 1.062e-07, 0.6881, 0.7257, 0.0005531, 0.2942, 0.9557, -0.0006846, 0.2936, 0.9559, -0.0006672, 0.6881, 0.7257, 0.0005531, 0.2936, 0.9559, -0.0006672, 0.0004317, 1.0, -0.001844, 0.0004157, 1.0, -0.001934, 0.2942, 0.9557, -0.0006847, 0.6881, 0.7257, 0.0005531, 0.2936, 0.9559, -0.0006672, 0.2942, 0.9557, -0.0006847, 0.0004157, 1.0, -0.001934, 0.0004247, 1.0, -0.001847, 0.0004224, 1.0, -0.001934, 0.0004317, 1.0, -0.001843, 0.6881, 0.7256, 0.0005524, 0.6881, 0.7257, 0.0005531, 0.957, 0.2901, 1.062e-07, 0.8241, 0.3904, -0.4103, 0.6881, 0.7256, 0.0005524, 0.2942, 0.9557, -0.0006847, 0.2936, 0.9559, -0.0006671, 0.6881, 0.7257, 0.0005531, 0.2936, 0.9559, -0.0006671, 0.0004317, 1.0, -0.001843, 0.0004157, 1.0, -0.001934, 0.2942, 0.9557, -0.0006846, 0.6881, 0.7257, 0.0005531, 0.2936, 0.9559, -0.0006671, 0.2942, 0.9557, -0.0006846, -0.005047, 0.7268, -0.6868, 0.2257, 0.7007, -0.6768, 0.3495, 0.3983, -0.848, -0.2164, 0.6945, -0.6862, -0.3348, 0.3938, -0.8561, -0.8165, 0.3915, -0.4243, -0.6688, 0.6957, -0.262, -0.00222, 0.9824, -0.187, -0.001851, 0.9839, -0.1789, 0.0004224, 1.0, -0.001934, 0.0004317, 1.0, -0.001843, 0.2257, 0.7007, -0.6768, -0.005047, 0.7268, -0.6868, -0.00222, 0.9824, -0.187, 0.2957, 0.944, -0.1463, 0.6691, 0.6984, -0.2542, 0.6881, 0.7256, 0.0005524, 0.8241, 0.3904, -0.4103, 0.6691, 0.6984, -0.2542, 0.2257, 0.7007, -0.6768, 0.2957, 0.944, -0.1463, 0.6691, 0.6984, -0.2542, 0.2957, 0.944, -0.1463, 0.2937, 0.9559, -0.0006682, 0.6881, 0.7256, 0.0005524, 0.2937, 0.9559, -0.0006682, 0.0004317, 1.0, -0.001843, 0.0004157, 1.0, -0.001934, 0.2942, 0.9557, -0.0006847, 0.6881, 0.7256, 0.0005524, 0.2937, 0.9559, -0.0006682, 0.2942, 0.9557, -0.0006847, 0.002872, 0.991, 0.1341, 0.002658, 0.9917, 0.1285, 0.003416, 0.7549, 0.6558, 0.003416, 0.755, 0.6557, 0.002648, 0.9917, 0.1283, 0.002872, 0.991, 0.1341, 0.003416, 0.755, 0.6557, 0.003416, 0.7549, 0.6558, -0.3619, 0.4033, 0.8405, 0.3757, 0.4039, 0.8341, 0.003416, 0.755, 0.6557, 0.0004157, 1.0, -0.001934, 0.0004247, 1.0, -0.001847, 0.002861, 0.9909, 0.1343, 0.002658, 0.9917, 0.1285, 0.0004157, 1.0, -0.001934, 0.0004247, 1.0, -0.001847, 0.0004224, 1.0, -0.001934, 0.0004317, 1.0, -0.001843, 0.0004224, 1.0, -0.001934, 0.0004317, 1.0, -0.001843, 0.0004157, 1.0, -0.001934, 0.0004247, 1.0, -0.001847, 0.0004224, 1.0, -0.001934, 0.0004247, 1.0, -0.001847, 0.0004157, 1.0, -0.001934, 0.0004317, 1.0, -0.001843, 0.0004157, 1.0, -0.001934, 0.0004247, 1.0, -0.001847, 0.0004224, 1.0, -0.001934, 0.0004317, 1.0, -0.001843, 0.0004224, 1.0, -0.001934, 0.0004317, 1.0, -0.001843, 0.0004157, 1.0, -0.001934, 0.0004247, 1.0, -0.001847, 0.0004224, 1.0, -0.001934, 0.0004247, 1.0, -0.001847, 0.0004157, 1.0, -0.001934, 0.0004317, 1.0, -0.001844, 0.0004157, 1.0, -0.001934, 0.0004247, 1.0, -0.001847, 0.0004224, 1.0, -0.001934, 0.0004317, 1.0, -0.001843, 0.0004224, 1.0, -0.001934, 0.0004317, 1.0, -0.001843, 0.0004157, 1.0, -0.001934, 0.0004247, 1.0, -0.001847, 0.0004224, 1.0, -0.001934, 0.0004247, 1.0, -0.001847, 0.0004157, 1.0, -0.001934, 0.0004317, 1.0, -0.001844, 0.0004157, 1.0, -0.001934, 0.0004247, 1.0, -0.001847, 0.0004224, 1.0, -0.001934, 0.0004317, 1.0, -0.001843, 0.0004224, 1.0, -0.001934, 0.0004317, 1.0, -0.001843, 0.0004157, 1.0, -0.001934, 0.0004247, 1.0, -0.001847, 0.0004224, 1.0, -0.001934, 0.0004247, 1.0, -0.001847, 0.0004157, 1.0, -0.001934, 0.0004317, 1.0, -0.001843, -0.005049, 0.727, -0.6866, -0.005047, 0.7268, -0.6868, 0.3495, 0.3983, -0.848, -0.3348, 0.3938, -0.8561, -0.002249, 0.9825, -0.1862, -0.001826, 0.984, -0.1782, 0.0004224, 1.0, -0.001934, 0.0004317, 1.0, -0.001844, -0.005047, 0.7268, -0.6868, -0.005049, 0.727, -0.6866, -0.002249, 0.9825, -0.1862, -0.001851, 0.9839, -0.1789, 0.0004224, 1.0, -0.001934, 0.0004317, 1.0, -0.001844, 0.0004157, 1.0, -0.001934, 0.0004247, 1.0, -0.001847, -0.00222, 0.9824, -0.187, -0.005047, 0.7268, -0.6868, -0.001851, 0.9839, -0.1789, 0.0004224, 1.0, -0.001934, 0.0004247, 1.0, -0.001847, 0.0004157, 1.0, -0.001934, 0.0004317, 1.0, -0.001843, -0.3619, 0.4033, 0.8405, -0.2278, 0.7226, 0.6526, -0.6659, 0.7037, 0.2477, -0.8309, 0.3894, 0.3974, -0.2911, 0.9567, -0.000425, -0.6864, 0.7272, 0.001249, -0.6659, 0.7037, 0.2477, -0.286, 0.9527, 0.103, -0.8309, 0.3894, 0.3974, -0.6659, 0.7037, 0.2477, -0.6864, 0.7272, 0.001249, 0.002861, 0.9909, 0.1343, -0.286, 0.9527, 0.103, -0.2278, 0.7226, 0.6526, 0.003416, 0.7549, 0.6558, -0.2278, 0.7226, 0.6526, -0.3619, 0.4033, 0.8405, 0.003416, 0.7549, 0.6558, 0.002658, 0.9917, 0.1285, 0.002861, 0.9909, 0.1343, 0.003416, 0.7549, 0.6558, -0.2911, 0.9567, -0.0004237, -0.6864, 0.7272, 0.001249, -0.6864, 0.7272, 0.001249, -0.2922, 0.9564, -0.0005039, -0.957, 0.2902, -1.057e-07, -0.8309, 0.3894, 0.3974, -0.6864, 0.7272, 0.001249, -0.6864, 0.7272, 0.001249, 0.0004224, 1.0, -0.001934, -0.2922, 0.9564, -0.0005039, -0.2911, 0.9567, -0.000425, 0.0004247, 1.0, -0.001847, -0.2911, 0.9567, -0.000425, -0.2922, 0.9564, -0.0005039, -0.6864, 0.7272, 0.001249, 0.0004224, 1.0, -0.001934, 0.0004247, 1.0, -0.001847, 0.0004157, 1.0, -0.001934, 0.0004317, 1.0, -0.001843, -0.2911, 0.9567, -0.0004237, -0.6864, 0.7272, 0.001249, -0.6864, 0.7272, 0.001249, -0.2922, 0.9564, -0.0005038, -0.957, 0.2902, -1.057e-07, -0.6864, 0.7272, 0.001249, -0.6864, 0.7272, 0.001249, 0.0004224, 1.0, -0.001934, -0.2922, 0.9564, -0.0005038, -0.2911, 0.9567, -0.0004237, 0.0004247, 1.0, -0.001847, -0.2911, 0.9567, -0.0004237, -0.2922, 0.9564, -0.0005038, -0.6864, 0.7272, 0.001249, 0.0004224, 1.0, -0.001934, 0.0004247, 1.0, -0.001847, 0.0004157, 1.0, -0.001934, 0.0004317, 1.0, -0.001843, -0.2911, 0.9567, -0.0004238, -0.6864, 0.7272, 0.001249, -0.6864, 0.7272, 0.001249, -0.2922, 0.9564, -0.0005038, -0.957, 0.2902, -1.057e-07, -0.6864, 0.7272, 0.001249, -0.6864, 0.7272, 0.001249, 0.0004224, 1.0, -0.001934, -0.2922, 0.9564, -0.0005038, -0.2911, 0.9567, -0.0004237, 0.0004247, 1.0, -0.001847, -0.2911, 0.9567, -0.0004237, -0.2922, 0.9564, -0.0005038, -0.6864, 0.7272, 0.001249, 0.0004224, 1.0, -0.001934, 0.0004247, 1.0, -0.001847, 0.0004157, 1.0, -0.001934, 0.0004317, 1.0, -0.001843, -0.2911, 0.9567, -0.0004236, -0.6864, 0.7272, 0.001249, -0.6864, 0.7272, 0.001249, -0.2922, 0.9564, -0.0005039, -0.8165, 0.3915, -0.4243, -0.957, 0.2902, -1.057e-07, -0.6864, 0.7272, 0.001249, -0.6864, 0.7272, 0.001249, 0.0004224, 1.0, -0.001934, -0.2922, 0.9564, -0.0005039, -0.2911, 0.9567, -0.0004238, 0.0004247, 1.0, -0.001847, -0.2911, 0.9567, -0.0004238, -0.2922, 0.9564, -0.0005039, -0.6864, 0.7272, 0.001249, 0.0004224, 1.0, -0.001934, 0.0004247, 1.0, -0.001847, 0.0004157, 1.0, -0.001934, 0.0004317, 1.0, -0.001843, -0.2164, 0.6945, -0.6862, -0.005049, 0.727, -0.6866, -0.3348, 0.3938, -0.8561, -0.3124, 0.9341, -0.173, -0.6688, 0.6957, -0.262, -0.6864, 0.7272, 0.001249, -0.2923, 0.9563, -0.0005053, -0.005049, 0.727, -0.6866, -0.2164, 0.6945, -0.6862, -0.3124, 0.9341, -0.173, -0.001826, 0.984, -0.1782, -0.8165, 0.3915, -0.4243, -0.6864, 0.7272, 0.001249, -0.6688, 0.6957, -0.262, 0.0004224, 1.0, -0.001934, -0.2923, 0.9563, -0.0005053, -0.2911, 0.9567, -0.0004236, 0.0004247, 1.0, -0.001847, -0.002249, 0.9825, -0.1862, -0.005049, 0.727, -0.6866, -0.001826, 0.984, -0.1782, -0.2911, 0.9567, -0.0004236, -0.2923, 0.9563, -0.0005053, -0.6864, 0.7272, 0.001249, 0.0004224, 1.0, -0.001934, 0.0004247, 1.0, -0.001847, 0.0004157, 1.0, -0.001934, 0.0004317, 1.0, -0.001844, -0.3124, 0.9341, -0.173, -0.2164, 0.6945, -0.6862, -0.6688, 0.6957, -0.262, -0.6659, 0.7037, 0.2477, -0.2278, 0.7226, 0.6526, -0.286, 0.9527, 0.103, 0.8389, 0.3862, 0.3836, 0.6753, 0.6995, 0.234, 0.2417, 0.718, 0.6527, 0.3757, 0.4039, 0.8341, 0.0, -1.0, 5.9e-14, 0.0, -1.0, -4.639e-13, 0.0, -1.0, -1.385e-11, 0.0, -1.0, 2.919e-13, 0.0, -1.0, 2.268e-11, 0.0, -1.0, -3.967e-11, 0.0, -1.0, 2.268e-11, 0.0, -1.0, -1.226e-10, 0.0, -1.0, -3.967e-11, 0.0, -1.0, -8.507e-13, 0.0, -1.0, -4.639e-13, 0.0, -1.0, 2.919e-13, -0.1387, 0.98, -0.1428, -0.6676, 0.7445, -0.0006296, -0.669, 0.7432, -0.0006331, -0.1416, 0.9801, 0.1393, -0.1387, 0.98, -0.1428, 0.139, 0.9801, -0.1418, 0.005384, 0.6274, -0.7787, 0.005388, 0.6263, -0.7796, 0.139, 0.9801, -0.1418, 0.137, 0.9805, 0.1409, 0.6675, 0.7446, -0.0002904, 0.6662, 0.7458, -0.0002889, -0.7704, 0.6376, -0.0008939, -0.7704, 0.6376, -0.0008939, -0.669, 0.7432, -0.0006331, -0.6676, 0.7445, -0.0006296, 0.2979, 0.9472, 0.1184, 0.2942, 0.9558, -0.0006857, 0.6662, 0.7458, -0.0002889, 0.6675, 0.7446, -0.0002904, 0.137, 0.9805, 0.1409, -0.1416, 0.9801, 0.1393, -0.005266, 0.6432, 0.7657, -0.005277, 0.6403, 0.7681, 0.139, 0.9801, -0.1418, -0.1387, 0.98, -0.1428, -0.1416, 0.9801, 0.1393, 0.137, 0.9805, 0.1409, -0.005674, 0.494, 0.8695, -0.005674, 0.494, 0.8695, -0.005277, 0.6403, 0.7681, -0.005266, 0.6432, 0.7657, 0.005781, 0.4737, -0.8807, 0.005781, 0.4737, -0.8807, 0.005388, 0.6263, -0.7796, 0.005384, 0.6274, -0.7787, -0.1387, 0.98, -0.1428, -0.6676, 0.7445, -0.0006296, -0.669, 0.7432, -0.0006331, -0.1416, 0.9801, 0.1393, -0.1387, 0.98, -0.1428, 0.139, 0.9801, -0.1418, 0.005384, 0.6274, -0.7787, 0.005388, 0.6263, -0.7796, 0.139, 0.9801, -0.1418, 0.137, 0.9805, 0.1409, 0.6675, 0.7446, -0.0002903, 0.6662, 0.7458, -0.0002889, -0.7704, 0.6376, -0.0008939, -0.7704, 0.6376, -0.0008939, -0.669, 0.7432, -0.0006331, -0.6676, 0.7445, -0.0006296, 0.2936, 0.9559, -0.0006671, 0.2942, 0.9557, -0.0006847, 0.6662, 0.7458, -0.0002889, 0.6675, 0.7446, -0.0002903, 0.137, 0.9805, 0.1409, -0.1416, 0.9801, 0.1393, -0.005267, 0.6432, 0.7657, -0.005277, 0.6403, 0.7681, 0.139, 0.9801, -0.1418, -0.1387, 0.98, -0.1428, -0.1416, 0.9801, 0.1393, 0.137, 0.9805, 0.1409, -0.005675, 0.494, 0.8695, -0.005675, 0.494, 0.8695, -0.005277, 0.6403, 0.7681, -0.005267, 0.6432, 0.7657, 0.005781, 0.4737, -0.8807, 0.005781, 0.4737, -0.8807, 0.005388, 0.6263, -0.7796, 0.005384, 0.6274, -0.7787, -0.1387, 0.98, -0.1428, -0.6676, 0.7445, -0.0006296, -0.669, 0.7432, -0.0006331, -0.1416, 0.9801, 0.1393, -0.1387, 0.98, -0.1428, 0.139, 0.9801, -0.1418, 0.005384, 0.6274, -0.7787, 0.005388, 0.6263, -0.7796, 0.139, 0.9801, -0.1418, 0.137, 0.9805, 0.1409, 0.6675, 0.7446, -0.0002903, 0.6662, 0.7458, -0.0002889, -0.7704, 0.6376, -0.0008939, -0.7704, 0.6376, -0.0008939, -0.669, 0.7432, -0.0006331, -0.6676, 0.7445, -0.0006296, 0.2936, 0.9559, -0.0006672, 0.2942, 0.9557, -0.0006847, 0.6662, 0.7458, -0.0002889, 0.6675, 0.7446, -0.0002903, 0.137, 0.9805, 0.1409, -0.1416, 0.9801, 0.1393, -0.005267, 0.6432, 0.7657, -0.005277, 0.6403, 0.7681, 0.139, 0.9801, -0.1418, -0.1387, 0.98, -0.1428, -0.1416, 0.9801, 0.1393, 0.137, 0.9805, 0.1409, -0.005674, 0.494, 0.8695, -0.005674, 0.494, 0.8695, -0.005277, 0.6403, 0.7681, -0.005267, 0.6432, 0.7657, 0.005781, 0.4737, -0.8807, 0.005781, 0.4737, -0.8807, 0.005388, 0.6263, -0.7796, 0.005384, 0.6274, -0.7787, -0.1387, 0.98, -0.1428, -0.6676, 0.7445, -0.0006296, -0.669, 0.7432, -0.0006331, -0.1416, 0.9801, 0.1393, -0.1387, 0.98, -0.1428, 0.139, 0.9801, -0.1418, 0.005385, 0.6274, -0.7787, 0.005388, 0.6263, -0.7796, 0.139, 0.9801, -0.1418, 0.137, 0.9805, 0.1409, 0.6675, 0.7446, -0.0002903, 0.6662, 0.7458, -0.0002889, -0.7704, 0.6376, -0.000894, -0.7704, 0.6376, -0.000894, -0.669, 0.7432, -0.0006331, -0.6676, 0.7445, -0.0006296, 0.2936, 0.9559, -0.0006672, 0.2942, 0.9557, -0.0006846, 0.6662, 0.7458, -0.0002889, 0.6675, 0.7446, -0.0002903, 0.137, 0.9805, 0.1409, -0.1416, 0.9801, 0.1393, -0.005267, 0.6432, 0.7657, -0.005277, 0.6403, 0.7681, 0.139, 0.9801, -0.1418, -0.1387, 0.98, -0.1428, -0.1416, 0.9801, 0.1393, 0.137, 0.9805, 0.1409, -0.005674, 0.494, 0.8695, -0.005674, 0.494, 0.8695, -0.005277, 0.6403, 0.7681, -0.005267, 0.6432, 0.7657, 0.005781, 0.4737, -0.8807, 0.005781, 0.4737, -0.8807, 0.005388, 0.6263, -0.7796, 0.005385, 0.6274, -0.7787, -0.1387, 0.98, -0.1428, -0.6676, 0.7445, -0.0006296, -0.669, 0.7432, -0.0006331, -0.1416, 0.9801, 0.1393, -0.1387, 0.98, -0.1428, 0.139, 0.9801, -0.1418, 0.005385, 0.6274, -0.7787, 0.005388, 0.6263, -0.7796, 0.139, 0.9801, -0.1418, 0.137, 0.9805, 0.1409, 0.6675, 0.7446, -0.0002903, 0.6662, 0.7458, -0.0002889, -0.7704, 0.6376, -0.0008939, -0.7704, 0.6376, -0.0008939, -0.669, 0.7432, -0.0006331, -0.6676, 0.7445, -0.0006296, 0.2936, 0.9559, -0.0006671, 0.2942, 0.9557, -0.0006847, 0.6662, 0.7458, -0.0002889, 0.6675, 0.7446, -0.0002903, 0.137, 0.9805, 0.1409, -0.1416, 0.9801, 0.1393, -0.005267, 0.6432, 0.7657, -0.005277, 0.6403, 0.7681, 0.139, 0.9801, -0.1418, -0.1387, 0.98, -0.1428, -0.1416, 0.9801, 0.1393, 0.137, 0.9805, 0.1409, -0.005674, 0.494, 0.8695, -0.005674, 0.494, 0.8695, -0.005277, 0.6403, 0.7681, -0.005267, 0.6432, 0.7657, 0.005781, 0.4737, -0.8807, 0.005781, 0.4737, -0.8807, 0.005388, 0.6263, -0.7796, 0.005385, 0.6274, -0.7787, -0.1387, 0.98, -0.1428, -0.6676, 0.7445, -0.0006296, -0.669, 0.7432, -0.0006331, -0.1416, 0.9801, 0.1393, -0.1387, 0.98, -0.1428, 0.139, 0.9801, -0.1418, 0.005384, 0.6274, -0.7787, 0.005388, 0.6263, -0.7796, 0.139, 0.9801, -0.1418, 0.137, 0.9805, 0.1409, 0.6675, 0.7446, -0.0002904, 0.6662, 0.7458, -0.0002889, -0.7704, 0.6376, -0.0008939, -0.7704, 0.6376, -0.0008939, -0.669, 0.7432, -0.0006331, -0.6676, 0.7445, -0.0006296, 0.137, 0.9805, 0.1409, -0.1416, 0.9801, 0.1393, -0.005266, 0.6432, 0.7657, -0.005277, 0.6403, 0.7681, 0.2937, 0.9559, -0.0006682, 0.2957, 0.944, -0.1463, 0.6662, 0.7458, -0.0002889, 0.6675, 0.7446, -0.0002904, 0.139, 0.9801, -0.1418, -0.1387, 0.98, -0.1428, -0.1416, 0.9801, 0.1393, 0.137, 0.9805, 0.1409, -0.005674, 0.494, 0.8695, -0.005674, 0.494, 0.8695, -0.005277, 0.6403, 0.7681, -0.005266, 0.6432, 0.7657, 0.005781, 0.4737, -0.8807, 0.005781, 0.4737, -0.8807, 0.005388, 0.6263, -0.7796, 0.005384, 0.6274, -0.7787, -0.1387, 0.98, -0.1428, -0.6676, 0.7445, -0.0006296, -0.669, 0.7432, -0.0006331, -0.1416, 0.9801, 0.1393, -0.1387, 0.98, -0.1428, 0.139, 0.9801, -0.1418, 0.005384, 0.6274, -0.7787, 0.005388, 0.6263, -0.7796, 0.139, 0.9801, -0.1418, 0.137, 0.9805, 0.1409, 0.6675, 0.7446, -0.0002903, 0.6662, 0.7458, -0.0002889, -0.7704, 0.6376, -0.0008939, -0.7704, 0.6376, -0.0008939, -0.669, 0.7432, -0.0006331, -0.6676, 0.7445, -0.0006296, 0.7705, 0.6375, -0.0004092, 0.7705, 0.6375, -0.0004092, 0.6662, 0.7458, -0.0002889, 0.6675, 0.7446, -0.0002903, 0.137, 0.9805, 0.1409, -0.1416, 0.9801, 0.1393, -0.005266, 0.6432, 0.7657, -0.005277, 0.6403, 0.7681, -0.005674, 0.494, 0.8695, -0.005674, 0.494, 0.8695, -0.005277, 0.6403, 0.7681, -0.005266, 0.6432, 0.7657, 0.005781, 0.4737, -0.8807, 0.005781, 0.4737, -0.8807, 0.005388, 0.6263, -0.7796, 0.005384, 0.6274, -0.7787, 0.139, 0.9801, -0.1418, -0.1387, 0.98, -0.1428, -0.1416, 0.9801, 0.1393, 0.137, 0.9805, 0.1409, -0.1387, 0.98, -0.1428, -0.6676, 0.7445, -0.0006296, -0.669, 0.7432, -0.0006331, -0.1416, 0.9801, 0.1393, -0.1387, 0.98, -0.1428, 0.139, 0.9801, -0.1418, 0.005384, 0.6274, -0.7787, 0.005388, 0.6263, -0.7796, 0.139, 0.9801, -0.1418, 0.137, 0.9805, 0.1409, 0.6675, 0.7446, -0.0002903, 0.6662, 0.7458, -0.0002889, -0.7704, 0.6376, -0.0008939, -0.7704, 0.6376, -0.0008939, -0.669, 0.7432, -0.0006331, -0.6676, 0.7445, -0.0006296, 0.7705, 0.6375, -0.0004092, 0.7705, 0.6375, -0.0004092, 0.6662, 0.7458, -0.0002889, 0.6675, 0.7446, -0.0002903, 0.137, 0.9805, 0.1409, -0.1416, 0.9801, 0.1393, -0.005267, 0.6432, 0.7657, -0.005277, 0.6403, 0.7681, -0.005675, 0.494, 0.8695, -0.005675, 0.494, 0.8695, -0.005277, 0.6403, 0.7681, -0.005267, 0.6432, 0.7657, 0.139, 0.9801, -0.1418, -0.1387, 0.98, -0.1428, -0.1416, 0.9801, 0.1393, 0.137, 0.9805, 0.1409, 0.005781, 0.4737, -0.8807, 0.005781, 0.4737, -0.8807, 0.005388, 0.6263, -0.7796, 0.005384, 0.6274, -0.7787, -0.1387, 0.98, -0.1428, -0.6676, 0.7445, -0.0006296, -0.669, 0.7432, -0.0006331, -0.1416, 0.9801, 0.1393, -0.1387, 0.98, -0.1428, 0.139, 0.9801, -0.1418, 0.005384, 0.6274, -0.7787, 0.005388, 0.6263, -0.7796, 0.139, 0.9801, -0.1418, 0.137, 0.9805, 0.1409, 0.6675, 0.7446, -0.0002903, 0.6662, 0.7458, -0.0002889, -0.7704, 0.6376, -0.0008939, -0.7704, 0.6376, -0.0008939, -0.669, 0.7432, -0.0006331, -0.6676, 0.7445, -0.0006296, 0.7705, 0.6375, -0.0004092, 0.7705, 0.6375, -0.0004092, 0.6662, 0.7458, -0.0002889, 0.6675, 0.7446, -0.0002903, 0.137, 0.9805, 0.1409, -0.1416, 0.9801, 0.1393, -0.005267, 0.6432, 0.7657, -0.005277, 0.6403, 0.7681, -0.005674, 0.494, 0.8695, -0.005674, 0.494, 0.8695, -0.005277, 0.6403, 0.7681, -0.005267, 0.6432, 0.7657, 0.139, 0.9801, -0.1418, -0.1387, 0.98, -0.1428, -0.1416, 0.9801, 0.1393, 0.137, 0.9805, 0.1409, 0.005781, 0.4737, -0.8807, 0.005781, 0.4737, -0.8807, 0.005388, 0.6263, -0.7796, 0.005384, 0.6274, -0.7787, -0.1387, 0.98, -0.1428, -0.6676, 0.7445, -0.0006296, -0.669, 0.7432, -0.0006331, -0.1416, 0.9801, 0.1393, -0.1387, 0.98, -0.1428, 0.139, 0.9801, -0.1418, 0.005385, 0.6274, -0.7787, 0.005388, 0.6263, -0.7796, 0.139, 0.9801, -0.1418, 0.137, 0.9805, 0.1409, 0.6675, 0.7446, -0.0002903, 0.6662, 0.7458, -0.0002889, -0.7704, 0.6376, -0.0008939, -0.7704, 0.6376, -0.0008939, -0.669, 0.7432, -0.0006331, -0.6676, 0.7445, -0.0006296, 0.7705, 0.6375, -0.0004092, 0.7705, 0.6375, -0.0004092, 0.6662, 0.7458, -0.0002889, 0.6675, 0.7446, -0.0002903, 0.137, 0.9805, 0.1409, -0.1416, 0.9801, 0.1393, -0.005267, 0.6432, 0.7657, -0.005277, 0.6403, 0.7681, -0.005674, 0.494, 0.8695, -0.005674, 0.494, 0.8695, -0.005277, 0.6403, 0.7681, -0.005267, 0.6432, 0.7657, 0.139, 0.9801, -0.1418, -0.1387, 0.98, -0.1428, -0.1416, 0.9801, 0.1393, 0.137, 0.9805, 0.1409, 0.005781, 0.4737, -0.8807, 0.005781, 0.4737, -0.8807, 0.005388, 0.6263, -0.7796, 0.005385, 0.6274, -0.7787, -0.1387, 0.98, -0.1428, -0.6676, 0.7445, -0.0006296, -0.669, 0.7432, -0.0006331, -0.1416, 0.9801, 0.1393, -0.1387, 0.98, -0.1428, 0.139, 0.9801, -0.1418, 0.005384, 0.6274, -0.7787, 0.005388, 0.6263, -0.7796, 0.139, 0.9801, -0.1418, 0.137, 0.9805, 0.1409, 0.6675, 0.7446, -0.0002903, 0.6662, 0.7458, -0.0002889, -0.7704, 0.6376, -0.0008939, -0.7704, 0.6376, -0.0008939, -0.669, 0.7432, -0.0006331, -0.6676, 0.7445, -0.0006296, 0.7705, 0.6375, -0.0004092, 0.7705, 0.6375, -0.0004092, 0.6662, 0.7458, -0.0002889, 0.6675, 0.7446, -0.0002903, 0.137, 0.9805, 0.1409, -0.1416, 0.9801, 0.1393, -0.005267, 0.6432, 0.7657, -0.005277, 0.6403, 0.7681, -0.005674, 0.494, 0.8695, -0.005674, 0.494, 0.8695, -0.005277, 0.6403, 0.7681, -0.005267, 0.6432, 0.7657, 0.139, 0.9801, -0.1418, -0.1387, 0.98, -0.1428, -0.1416, 0.9801, 0.1393, 0.137, 0.9805, 0.1409, 0.005781, 0.4737, -0.8807, 0.005781, 0.4737, -0.8807, 0.005388, 0.6263, -0.7796, 0.005384, 0.6274, -0.7787, -0.1387, 0.98, -0.1428, -0.6676, 0.7445, -0.0006296, -0.669, 0.7432, -0.0006331, -0.1416, 0.9801, 0.1393, -0.1387, 0.98, -0.1428, 0.139, 0.9801, -0.1418, 0.005384, 0.6274, -0.7787, 0.005388, 0.6263, -0.7796, 0.139, 0.9801, -0.1418, 0.137, 0.9805, 0.1409, 0.6675, 0.7446, -0.0002903, 0.6662, 0.7458, -0.0002889, -0.7704, 0.6376, -0.0008939, -0.7704, 0.6376, -0.0008939, -0.669, 0.7432, -0.0006331, -0.6676, 0.7445, -0.0006296, 0.137, 0.9805, 0.1409, -0.1416, 0.9801, 0.1393, -0.005266, 0.6432, 0.7657, -0.005277, 0.6403, 0.7681, 0.7705, 0.6375, -0.0004092, 0.7705, 0.6375, -0.0004092, 0.6662, 0.7458, -0.0002889, 0.6675, 0.7446, -0.0002903, -0.005674, 0.494, 0.8695, -0.005674, 0.494, 0.8695, -0.005277, 0.6403, 0.7681, -0.005266, 0.6432, 0.7657, 0.139, 0.9801, -0.1418, -0.1387, 0.98, -0.1428, -0.1416, 0.9801, 0.1393, 0.137, 0.9805, 0.1409, 0.005781, 0.4737, -0.8807, 0.005781, 0.4737, -0.8807, 0.005388, 0.6263, -0.7796, 0.005384, 0.6274, -0.7787, 0.139, 0.9801, -0.1418, -0.1387, 0.98, -0.1428, -0.1416, 0.9801, 0.1393, 0.137, 0.9805, 0.1409, -0.1387, 0.98, -0.1428, -0.6676, 0.7445, -0.0006296, -0.669, 0.7432, -0.0006331, -0.1416, 0.9801, 0.1393, -0.1387, 0.98, -0.1428, 0.139, 0.9801, -0.1418, 0.005384, 0.6274, -0.7787, 0.005388, 0.6263, -0.7796, 0.139, 0.9801, -0.1418, 0.137, 0.9805, 0.1409, 0.6675, 0.7446, -0.0002903, 0.6662, 0.7458, -0.0002889, -0.2911, 0.9567, -0.000425, -0.286, 0.9527, 0.103, -0.669, 0.7432, -0.0006331, -0.6676, 0.7445, -0.0006296, 0.7705, 0.6375, -0.0004092, 0.7705, 0.6375, -0.0004092, 0.6662, 0.7458, -0.0002889, 0.6675, 0.7446, -0.0002903, 0.137, 0.9805, 0.1409, -0.1416, 0.9801, 0.1393, -0.005267, 0.6432, 0.7657, -0.005277, 0.6403, 0.7681, -0.005675, 0.494, 0.8695, -0.005675, 0.494, 0.8695, -0.005277, 0.6403, 0.7681, -0.005267, 0.6432, 0.7657, 0.005781, 0.4737, -0.8807, 0.005781, 0.4737, -0.8807, 0.005388, 0.6263, -0.7796, 0.005384, 0.6274, -0.7787, 0.139, 0.9801, -0.1418, -0.1387, 0.98, -0.1428, -0.1416, 0.9801, 0.1393, 0.137, 0.9805, 0.1409, -0.1387, 0.98, -0.1428, -0.6676, 0.7445, -0.0006296, -0.669, 0.7432, -0.0006331, -0.1416, 0.9801, 0.1393, -0.1387, 0.98, -0.1428, 0.139, 0.9801, -0.1418, 0.005384, 0.6274, -0.7787, 0.005388, 0.6263, -0.7796, 0.139, 0.9801, -0.1418, 0.137, 0.9805, 0.1409, 0.6675, 0.7446, -0.0002904, 0.6662, 0.7458, -0.000289, -0.2911, 0.9567, -0.0004237, -0.2922, 0.9564, -0.0005039, -0.669, 0.7432, -0.0006331, -0.6676, 0.7445, -0.0006296, 0.7705, 0.6375, -0.0004093, 0.7705, 0.6375, -0.0004093, 0.6662, 0.7458, -0.000289, 0.6675, 0.7446, -0.0002904, 0.137, 0.9805, 0.1409, -0.1416, 0.9801, 0.1393, -0.005267, 0.6432, 0.7657, -0.005277, 0.6403, 0.7681, -0.005675, 0.494, 0.8695, -0.005675, 0.494, 0.8695, -0.005277, 0.6403, 0.7681, -0.005267, 0.6432, 0.7657, 0.005781, 0.4737, -0.8807, 0.005781, 0.4737, -0.8807, 0.005388, 0.6263, -0.7796, 0.005384, 0.6274, -0.7787, 0.139, 0.9801, -0.1418, -0.1387, 0.98, -0.1428, -0.1416, 0.9801, 0.1393, 0.137, 0.9805, 0.1409, -0.1387, 0.98, -0.1428, -0.6676, 0.7445, -0.0006296, -0.669, 0.7432, -0.0006331, -0.1416, 0.9801, 0.1393, -0.1387, 0.98, -0.1428, 0.139, 0.9801, -0.1418, 0.005384, 0.6274, -0.7787, 0.005388, 0.6263, -0.7796, 0.139, 0.9801, -0.1418, 0.137, 0.9805, 0.1409, 0.6675, 0.7446, -0.0002903, 0.6662, 0.7458, -0.0002889, -0.2911, 0.9567, -0.0004237, -0.2922, 0.9564, -0.0005038, -0.669, 0.7432, -0.0006331, -0.6676, 0.7445, -0.0006296, 0.7705, 0.6375, -0.0004092, 0.7705, 0.6375, -0.0004092, 0.6662, 0.7458, -0.0002889, 0.6675, 0.7446, -0.0002903, 0.137, 0.9805, 0.1409, -0.1416, 0.9801, 0.1393, -0.005267, 0.6432, 0.7657, -0.005277, 0.6403, 0.7681, -0.005675, 0.494, 0.8695, -0.005675, 0.494, 0.8695, -0.005277, 0.6403, 0.7681, -0.005267, 0.6432, 0.7657, 0.005781, 0.4737, -0.8807, 0.005781, 0.4737, -0.8807, 0.005388, 0.6263, -0.7796, 0.005384, 0.6274, -0.7787, 0.139, 0.9801, -0.1418, -0.1387, 0.98, -0.1428, -0.1416, 0.9801, 0.1393, 0.137, 0.9805, 0.1409, -0.1387, 0.98, -0.1428, -0.6676, 0.7445, -0.0006295, -0.669, 0.7432, -0.0006331, -0.1416, 0.9801, 0.1393, -0.1387, 0.98, -0.1428, 0.139, 0.9801, -0.1418, 0.005385, 0.6274, -0.7787, 0.005388, 0.6263, -0.7796, 0.139, 0.9801, -0.1418, 0.137, 0.9805, 0.1409, 0.6675, 0.7446, -0.0002903, 0.6662, 0.7458, -0.0002889, -0.2911, 0.9567, -0.0004238, -0.2922, 0.9564, -0.0005038, -0.669, 0.7432, -0.0006331, -0.6676, 0.7445, -0.0006295, 0.7705, 0.6375, -0.0004092, 0.7705, 0.6375, -0.0004092, 0.6662, 0.7458, -0.0002889, 0.6675, 0.7446, -0.0002903, 0.137, 0.9805, 0.1409, -0.1416, 0.9801, 0.1393, -0.005267, 0.6432, 0.7657, -0.005277, 0.6403, 0.7681, -0.005674, 0.494, 0.8695, -0.005674, 0.494, 0.8695, -0.005277, 0.6403, 0.7681, -0.005267, 0.6432, 0.7657, 0.005781, 0.4737, -0.8807, 0.005781, 0.4737, -0.8807, 0.005388, 0.6263, -0.7796, 0.005385, 0.6274, -0.7787, 0.139, 0.9801, -0.1418, -0.1387, 0.98, -0.1428, -0.1416, 0.9801, 0.1393, 0.137, 0.9805, 0.1409, -0.1387, 0.98, -0.1428, -0.6676, 0.7445, -0.0006296, -0.669, 0.7432, -0.0006331, -0.1416, 0.9801, 0.1393, -0.1387, 0.98, -0.1428, 0.139, 0.9801, -0.1418, 0.005384, 0.6274, -0.7787, 0.005388, 0.6263, -0.7796, 0.139, 0.9801, -0.1418, 0.137, 0.9805, 0.1409, 0.6675, 0.7446, -0.0002903, 0.6662, 0.7458, -0.0002889, -0.2911, 0.9567, -0.0004236, -0.2922, 0.9564, -0.0005039, -0.669, 0.7432, -0.0006331, -0.6676, 0.7445, -0.0006296, 0.7705, 0.6375, -0.0004092, 0.7705, 0.6375, -0.0004092, 0.6662, 0.7458, -0.0002889, 0.6675, 0.7446, -0.0002903, 0.137, 0.9805, 0.1409, -0.1416, 0.9801, 0.1393, -0.005267, 0.6432, 0.7657, -0.005277, 0.6403, 0.7681, -0.005674, 0.494, 0.8695, -0.005674, 0.494, 0.8695, -0.005277, 0.6403, 0.7681, -0.005267, 0.6432, 0.7657, 0.005781, 0.4737, -0.8807, 0.005781, 0.4737, -0.8807, 0.005388, 0.6263, -0.7796, 0.005384, 0.6274, -0.7787, 0.139, 0.9801, -0.1418, -0.1387, 0.98, -0.1428, -0.1416, 0.9801, 0.1393, 0.137, 0.9805, 0.1409, -0.1387, 0.98, -0.1428, -0.6676, 0.7445, -0.0006296, -0.669, 0.7432, -0.0006331, -0.1416, 0.9801, 0.1393, -0.1387, 0.98, -0.1428, 0.139, 0.9801, -0.1418, 0.005384, 0.6274, -0.7787, 0.005388, 0.6263, -0.7796, 0.139, 0.9801, -0.1418, 0.137, 0.9805, 0.1409, 0.6675, 0.7446, -0.0002903, 0.6662, 0.7458, -0.0002889, -0.3124, 0.9341, -0.173, -0.2923, 0.9563, -0.0005053, -0.669, 0.7432, -0.0006331, -0.6676, 0.7445, -0.0006296, 0.137, 0.9805, 0.1409, -0.1416, 0.9801, 0.1393, -0.005266, 0.6432, 0.7657, -0.005277, 0.6403, 0.7681, 0.7705, 0.6375, -0.0004092, 0.7705, 0.6375, -0.0004092, 0.6662, 0.7458, -0.0002889, 0.6675, 0.7446, -0.0002903, -0.005674, 0.494, 0.8695, -0.005674, 0.494, 0.8695, -0.005277, 0.6403, 0.7681, -0.005266, 0.6432, 0.7657, 0.005781, 0.4737, -0.8807, 0.005781, 0.4737, -0.8807, 0.005388, 0.6263, -0.7796, 0.005384, 0.6274, -0.7787, 0.0, -1.0, 2.268e-11, 0.0, -1.0, 2.919e-13, 0.0, -1.0, 5.9e-14, 0.0, -1.0, -4.639e-13, 0.0, -1.0, -4.512e-11, 0.0, -1.0, -1.385e-11, 0.0, -1.0, 5.9e-14, 0.0, -1.0, 2.919e-13, 0.0, -1.0, -4.639e-13, 0.0, -1.0, 2.268e-11, 0.0, -1.0, 7.049e-11, 0.0, -1.0, -1.226e-10])] * 3)])
me_plane = bpy.data.meshes.new('Plane')
me_plane.from_pydata([(-1.0, -1.0, 0.0), (1.0, -1.0, 0.0), (-1.0, 1.0, 0.0), (1.0, 1.0, 0.0)], [], [(0, 1, 3, 2)])
_uv = me_plane.uv_layers.new(name='UVMap')
_uv.uv.foreach_set('vector', [0.0, 0.0, 1.0, 0.0, 1.0, 1.0, 0.0, 1.0])
me_plane.materials.append(mat_material_003)
me_plane.use_remesh_fix_poles = True
me_plane.use_remesh_preserve_attributes = False
me_plane.use_mirror_vertex_groups = False
me_plane.update()
me_cube_001 = bpy.data.meshes.new('Cube.001')
me_cube_001.from_pydata([(-1.0, -1.0, -0.96), (-0.96, -1.0, -1.0), (-0.9992, -1.0, -0.9678), (-0.997, -1.0, -0.9753), (-0.9933, -1.0, -0.9822), (-0.9883, -1.0, -0.9883), (-0.9822, -1.0, -0.9933), (-0.9753, -1.0, -0.997), (-0.9678, -1.0, -0.9992), (-0.96, -1.0, 1.0), (-1.0, -1.0, 0.96), (-0.9678, -1.0, 0.9992), (-0.9753, -1.0, 0.997), (-0.9822, -1.0, 0.9933), (-0.9883, -1.0, 0.9883), (-0.9933, -1.0, 0.9822), (-0.997, -1.0, 0.9753), (-0.9992, -1.0, 0.9678), (-0.96, 0.96, -1.0), (-1.0, 0.96, -0.96), (-0.96, 1.0, -0.96), (-0.9678, 0.96, -0.9992), (-0.9753, 0.96, -0.997), (-0.9822, 0.96, -0.9933), (-0.9883, 0.96, -0.9883), (-0.96, 0.9678, -0.9992), (-0.9681, 0.968, -0.9983), (-0.9757, 0.9681, -0.9959), (-0.9822, 0.968, -0.9923), (-0.9877, 0.9679, -0.9877), (-0.96, 0.9753, -0.997), (-0.9681, 0.9757, -0.9959), (-0.9755, 0.9755, -0.9935), (-0.9815, 0.975, -0.9902), (-0.9863, 0.9747, -0.9863), (-0.96, 0.9822, -0.9933), (-0.968, 0.9823, -0.9922), (-0.975, 0.9815, -0.9902), (-0.9804, 0.9804, -0.9877), (-0.9846, 0.9799, -0.9846), (-0.9831, 0.9831, -0.9831), (-0.9992, 0.9678, -0.96), (-0.997, 0.9753, -0.96), (-0.9933, 0.9822, -0.96), (-0.9883, 0.9883, -0.96), (-0.9992, 0.96, -0.9678), (-0.9983, 0.9681, -0.968), (-0.9959, 0.9757, -0.9681), (-0.9923, 0.9822, -0.968), (-0.9877, 0.9877, -0.9679), (-0.997, 0.96, -0.9753), (-0.9959, 0.9681, -0.9757), (-0.9935, 0.9755, -0.9755), (-0.9902, 0.9815, -0.975), (-0.9863, 0.9863, -0.9747), (-0.9933, 0.96, -0.9822), (-0.9922, 0.968, -0.9823), (-0.9902, 0.975, -0.9815), (-0.9877, 0.9804, -0.9804), (-0.9846, 0.9846, -0.9799), (-0.96, 0.9992, -0.9678), (-0.96, 0.997, -0.9753), (-0.96, 0.9933, -0.9822), (-0.96, 0.9883, -0.9883), (-0.9678, 0.9992, -0.96), (-0.968, 0.9983, -0.9681), (-0.9681, 0.9959, -0.9757), (-0.968, 0.9923, -0.9822), (-0.9679, 0.9877, -0.9877), (-0.9753, 0.997, -0.96), (-0.9757, 0.9959, -0.9681), (-0.9755, 0.9935, -0.9755), (-0.975, 0.9902, -0.9815), (-0.9747, 0.9863, -0.9863), (-0.9822, 0.9933, -0.96), (-0.9823, 0.9922, -0.968), (-0.9815, 0.9902, -0.975), (-0.9804, 0.9877, -0.9804), (-0.9799, 0.9846, -0.9846), (-0.96, 0.96, 1.0), (-0.96, 1.0, 0.96), (-1.0, 0.96, 0.96), (-0.96, 0.9678, 0.9992), (-0.96, 0.9753, 0.997), (-0.96, 0.9822, 0.9933), (-0.96, 0.9883, 0.9883), (-0.9678, 0.96, 0.9992), (-0.968, 0.9681, 0.9983), (-0.9681, 0.9757, 0.9959), (-0.968, 0.9822, 0.9923), (-0.9679, 0.9877, 0.9877), (-0.9753, 0.96, 0.997), (-0.9757, 0.9681, 0.9959), (-0.9755, 0.9755, 0.9935), (-0.975, 0.9815, 0.9902), (-0.9747, 0.9863, 0.9863), (-0.9822, 0.96, 0.9933), (-0.9823, 0.968, 0.9922), (-0.9815, 0.975, 0.9902), (-0.9804, 0.9804, 0.9877), (-0.9799, 0.9846, 0.9846), (-0.9831, 0.9831, 0.9831), (-0.9678, 0.9992, 0.96), (-0.9753, 0.997, 0.96), (-0.9822, 0.9933, 0.96), (-0.9883, 0.9883, 0.96), (-0.96, 0.9992, 0.9678), (-0.9681, 0.9983, 0.968), (-0.9757, 0.9959, 0.9681), (-0.9822, 0.9923, 0.968), (-0.9877, 0.9877, 0.9679), (-0.96, 0.997, 0.9753), (-0.9681, 0.9959, 0.9757), (-0.9755, 0.9935, 0.9755), (-0.9815, 0.9902, 0.975), (-0.9863, 0.9863, 0.9747), (-0.96, 0.9933, 0.9822), (-0.968, 0.9922, 0.9823), (-0.975, 0.9902, 0.9815), (-0.9804, 0.9877, 0.9804), (-0.9846, 0.9846, 0.9799), (-0.9992, 0.96, 0.9678), (-0.997, 0.96, 0.9753), (-0.9933, 0.96, 0.9822), (-0.9883, 0.96, 0.9883), (-0.9992, 0.9678, 0.96), (-0.9983, 0.968, 0.9681), (-0.9959, 0.9681, 0.9757), (-0.9923, 0.968, 0.9822), (-0.9877, 0.9679, 0.9877), (-0.997, 0.9753, 0.96), (-0.9959, 0.9757, 0.9681), (-0.9935, 0.9755, 0.9755), (-0.9902, 0.975, 0.9815), (-0.9863, 0.9747, 0.9863), (-0.9933, 0.9822, 0.96), (-0.9922, 0.9823, 0.968), (-0.9902, 0.9815, 0.975), (-0.9877, 0.9804, 0.9804), (-0.9846, 0.9799, 0.9846), (0.96, -1.0, -1.0), (1.0, -1.0, -0.96), (0.9678, -1.0, -0.9992), (0.9753, -1.0, -0.997), (0.9822, -1.0, -0.9933), (0.9883, -1.0, -0.9883), (0.9933, -1.0, -0.9822), (0.997, -1.0, -0.9753), (0.9992, -1.0, -0.9678), (1.0, -1.0, 0.96), (0.96, -1.0, 1.0), (0.9992, -1.0, 0.9678), (0.997, -1.0, 0.9753), (0.9933, -1.0, 0.9822), (0.9883, -1.0, 0.9883), (0.9822, -1.0, 0.9933), (0.9753, -1.0, 0.997), (0.9678, -1.0, 0.9992), (0.96, 0.96, -1.0), (0.96, 1.0, -0.96), (1.0, 0.96, -0.96), (0.96, 0.9678, -0.9992), (0.96, 0.9753, -0.997), (0.96, 0.9822, -0.9933), (0.96, 0.9883, -0.9883), (0.9678, 0.96, -0.9992), (0.968, 0.9681, -0.9983), (0.9681, 0.9757, -0.9959), (0.968, 0.9822, -0.9923), (0.9679, 0.9877, -0.9877), (0.9753, 0.96, -0.997), (0.9757, 0.9681, -0.9959), (0.9755, 0.9755, -0.9935), (0.975, 0.9815, -0.9902), (0.9747, 0.9863, -0.9863), (0.9822, 0.96, -0.9933), (0.9823, 0.968, -0.9922), (0.9815, 0.975, -0.9902), (0.9804, 0.9804, -0.9877), (0.9799, 0.9846, -0.9846), (0.9831, 0.9831, -0.9831), (0.9678, 0.9992, -0.96), (0.9753, 0.997, -0.96), (0.9822, 0.9933, -0.96), (0.9883, 0.9883, -0.96), (0.96, 0.9992, -0.9678), (0.9681, 0.9983, -0.968), (0.9757, 0.9959, -0.9681), (0.9822, 0.9923, -0.968), (0.9877, 0.9877, -0.9679), (0.96, 0.997, -0.9753), (0.9681, 0.9959, -0.9757), (0.9755, 0.9935, -0.9755), (0.9815, 0.9902, -0.975), (0.9863, 0.9863, -0.9747), (0.96, 0.9933, -0.9822), (0.968, 0.9922, -0.9823), (0.975, 0.9902, -0.9815), (0.9804, 0.9877, -0.9804), (0.9846, 0.9846, -0.9799), (0.9992, 0.96, -0.9678), (0.997, 0.96, -0.9753), (0.9933, 0.96, -0.9822), (0.9883, 0.96, -0.9883), (0.9992, 0.9678, -0.96), (0.9983, 0.968, -0.9681), (0.9959, 0.9681, -0.9757), (0.9923, 0.968, -0.9822), (0.9877, 0.9679, -0.9877), (0.997, 0.9753, -0.96), (0.9959, 0.9757, -0.9681), (0.9935, 0.9755, -0.9755), (0.9902, 0.975, -0.9815), (0.9863, 0.9747, -0.9863), (0.9933, 0.9822, -0.96), (0.9922, 0.9823, -0.968), (0.9902, 0.9815, -0.975), (0.9877, 0.9804, -0.9804), (0.9846, 0.9799, -0.9846), (0.96, 0.96, 1.0), (1.0, 0.96, 0.96), (0.96, 1.0, 0.96), (0.9678, 0.96, 0.9992), (0.9753, 0.96, 0.997), (0.9822, 0.96, 0.9933), (0.9883, 0.96, 0.9883), (0.96, 0.9678, 0.9992), (0.9681, 0.968, 0.9983), (0.9757, 0.9681, 0.9959), (0.9822, 0.968, 0.9923), (0.9877, 0.9679, 0.9877), (0.96, 0.9753, 0.997), (0.9681, 0.9757, 0.9959), (0.9755, 0.9755, 0.9935), (0.9815, 0.975, 0.9902), (0.9863, 0.9747, 0.9863), (0.96, 0.9822, 0.9933), (0.968, 0.9823, 0.9922), (0.975, 0.9815, 0.9902), (0.9804, 0.9804, 0.9877), (0.9846, 0.9799, 0.9846), (0.9831, 0.9831, 0.9831), (0.9992, 0.9678, 0.96), (0.997, 0.9753, 0.96), (0.9933, 0.9822, 0.96), (0.9883, 0.9883, 0.96), (0.9992, 0.96, 0.9678), (0.9983, 0.9681, 0.968), (0.9959, 0.9757, 0.9681), (0.9923, 0.9822, 0.968), (0.9877, 0.9877, 0.9679), (0.997, 0.96, 0.9753), (0.9959, 0.9681, 0.9757), (0.9935, 0.9755, 0.9755), (0.9902, 0.9815, 0.975), (0.9863, 0.9863, 0.9747), (0.9933, 0.96, 0.9822), (0.9922, 0.968, 0.9823), (0.9902, 0.975, 0.9815), (0.9877, 0.9804, 0.9804), (0.9846, 0.9846, 0.9799), (0.96, 0.9992, 0.9678), (0.96, 0.997, 0.9753), (0.96, 0.9933, 0.9822), (0.96, 0.9883, 0.9883), (0.9678, 0.9992, 0.96), (0.968, 0.9983, 0.9681), (0.9681, 0.9959, 0.9757), (0.968, 0.9923, 0.9822), (0.9679, 0.9877, 0.9877), (0.9753, 0.997, 0.96), (0.9757, 0.9959, 0.9681), (0.9755, 0.9935, 0.9755), (0.975, 0.9902, 0.9815), (0.9747, 0.9863, 0.9863), (0.9822, 0.9933, 0.96), (0.9823, 0.9922, 0.968), (0.9815, 0.9902, 0.975), (0.9804, 0.9877, 0.9804), (0.9799, 0.9846, 0.9846)], [], [(219, 79, 9, 150), (160, 220, 149, 141), (0, 10, 81, 19), (20, 80, 221, 159), (18, 21, 26, 25), (21, 22, 27, 26), (22, 23, 28, 27), (23, 24, 29, 28), (25, 26, 31, 30), (26, 27, 32, 31), (27, 28, 33, 32), (28, 29, 34, 33), (30, 31, 36, 35), (31, 32, 37, 36), (32, 33, 38, 37), (33, 34, 39, 38), (35, 36, 68, 63), (36, 37, 73, 68), (37, 38, 78, 73), (38, 39, 40, 78), (19, 41, 46, 45), (41, 42, 47, 46), (42, 43, 48, 47), (43, 44, 49, 48), (45, 46, 51, 50), (46, 47, 52, 51), (47, 48, 53, 52), (48, 49, 54, 53), (50, 51, 56, 55), (51, 52, 57, 56), (52, 53, 58, 57), (53, 54, 59, 58), (55, 56, 29, 24), (56, 57, 34, 29), (57, 58, 39, 34), (58, 59, 40, 39), (20, 60, 65, 64), (60, 61, 66, 65), (61, 62, 67, 66), (62, 63, 68, 67), (64, 65, 70, 69), (65, 66, 71, 70), (66, 67, 72, 71), (67, 68, 73, 72), (69, 70, 75, 74), (70, 71, 76, 75), (71, 72, 77, 76), (72, 73, 78, 77), (74, 75, 49, 44), (75, 76, 54, 49), (76, 77, 59, 54), (77, 78, 40, 59), (79, 82, 87, 86), (82, 83, 88, 87), (83, 84, 89, 88), (84, 85, 90, 89), (86, 87, 92, 91), (87, 88, 93, 92), (88, 89, 94, 93), (89, 90, 95, 94), (91, 92, 97, 96), (92, 93, 98, 97), (93, 94, 99, 98), (94, 95, 100, 99), (96, 97, 129, 124), (97, 98, 134, 129), (98, 99, 139, 134), (99, 100, 101, 139), (80, 102, 107, 106), (102, 103, 108, 107), (103, 104, 109, 108), (104, 105, 110, 109), (106, 107, 112, 111), (107, 108, 113, 112), (108, 109, 114, 113), (109, 110, 115, 114), (111, 112, 117, 116), (112, 113, 118, 117), (113, 114, 119, 118), (114, 115, 120, 119), (116, 117, 90, 85), (117, 118, 95, 90), (118, 119, 100, 95), (119, 120, 101, 100), (81, 121, 126, 125), (121, 122, 127, 126), (122, 123, 128, 127), (123, 124, 129, 128), (125, 126, 131, 130), (126, 127, 132, 131), (127, 128, 133, 132), (128, 129, 134, 133), (130, 131, 136, 135), (131, 132, 137, 136), (132, 133, 138, 137), (133, 134, 139, 138), (135, 136, 110, 105), (136, 137, 115, 110), (137, 138, 120, 115), (138, 139, 101, 120), (158, 161, 166, 165), (161, 162, 167, 166), (162, 163, 168, 167), (163, 164, 169, 168), (165, 166, 171, 170), (166, 167, 172, 171), (167, 168, 173, 172), (168, 169, 174, 173), (170, 171, 176, 175), (171, 172, 177, 176), (172, 173, 178, 177), (173, 174, 179, 178), (175, 176, 208, 203), (176, 177, 213, 208), (177, 178, 218, 213), (178, 179, 180, 218), (159, 181, 186, 185), (181, 182, 187, 186), (182, 183, 188, 187), (183, 184, 189, 188), (185, 186, 191, 190), (186, 187, 192, 191), (187, 188, 193, 192), (188, 189, 194, 193), (190, 191, 196, 195), (191, 192, 197, 196), (192, 193, 198, 197), (193, 194, 199, 198), (195, 196, 169, 164), (196, 197, 174, 169), (197, 198, 179, 174), (198, 199, 180, 179), (160, 200, 205, 204), (200, 201, 206, 205), (201, 202, 207, 206), (202, 203, 208, 207), (204, 205, 210, 209), (205, 206, 211, 210), (206, 207, 212, 211), (207, 208, 213, 212), (209, 210, 215, 214), (210, 211, 216, 215), (211, 212, 217, 216), (212, 213, 218, 217), (214, 215, 189, 184), (215, 216, 194, 189), (216, 217, 199, 194), (217, 218, 180, 199), (219, 222, 227, 226), (222, 223, 228, 227), (223, 224, 229, 228), (224, 225, 230, 229), (226, 227, 232, 231), (227, 228, 233, 232), (228, 229, 234, 233), (229, 230, 235, 234), (231, 232, 237, 236), (232, 233, 238, 237), (233, 234, 239, 238), (234, 235, 240, 239), (236, 237, 269, 264), (237, 238, 274, 269), (238, 239, 279, 274), (239, 240, 241, 279), (220, 242, 247, 246), (242, 243, 248, 247), (243, 244, 249, 248), (244, 245, 250, 249), (246, 247, 252, 251), (247, 248, 253, 252), (248, 249, 254, 253), (249, 250, 255, 254), (251, 252, 257, 256), (252, 253, 258, 257), (253, 254, 259, 258), (254, 255, 260, 259), (256, 257, 230, 225), (257, 258, 235, 230), (258, 259, 240, 235), (259, 260, 241, 240), (221, 261, 266, 265), (261, 262, 267, 266), (262, 263, 268, 267), (263, 264, 269, 268), (265, 266, 271, 270), (266, 267, 272, 271), (267, 268, 273, 272), (268, 269, 274, 273), (270, 271, 276, 275), (271, 272, 277, 276), (272, 273, 278, 277), (273, 274, 279, 278), (275, 276, 250, 245), (276, 277, 255, 250), (277, 278, 260, 255), (278, 279, 241, 260), (18, 1, 8, 21), (21, 8, 7, 22), (22, 7, 6, 23), (23, 6, 5, 24), (24, 5, 4, 55), (55, 4, 3, 50), (50, 3, 2, 45), (45, 2, 0, 19), (9, 79, 86, 11), (11, 86, 91, 12), (12, 91, 96, 13), (13, 96, 124, 14), (14, 124, 123, 15), (15, 123, 122, 16), (16, 122, 121, 17), (17, 121, 81, 10), (80, 20, 64, 102), (102, 64, 69, 103), (103, 69, 74, 104), (104, 74, 44, 105), (105, 44, 43, 135), (135, 43, 42, 130), (130, 42, 41, 125), (125, 41, 19, 81), (158, 18, 25, 161), (161, 25, 30, 162), (162, 30, 35, 163), (163, 35, 63, 164), (164, 63, 62, 195), (195, 62, 61, 190), (190, 61, 60, 185), (185, 60, 20, 159), (79, 219, 226, 82), (82, 226, 231, 83), (83, 231, 236, 84), (84, 236, 264, 85), (85, 264, 263, 116), (116, 263, 262, 111), (111, 262, 261, 106), (106, 261, 221, 80), (220, 160, 204, 242), (242, 204, 209, 243), (243, 209, 214, 244), (244, 214, 184, 245), (245, 184, 183, 275), (275, 183, 182, 270), (270, 182, 181, 265), (265, 181, 159, 221), (140, 158, 165, 142), (142, 165, 170, 143), (143, 170, 175, 144), (144, 175, 203, 145), (145, 203, 202, 146), (146, 202, 201, 147), (147, 201, 200, 148), (148, 200, 160, 141), (219, 150, 157, 222), (222, 157, 156, 223), (223, 156, 155, 224), (224, 155, 154, 225), (225, 154, 153, 256), (256, 153, 152, 251), (251, 152, 151, 246), (246, 151, 149, 220), (18, 158, 140, 1)])
_uv = me_cube_001.uv_layers.new(name='UVMap')
_uv.uv.foreach_set('vector', [0.63, 0.505, 0.87, 0.505, 0.87, 0.75, 0.63, 0.75, 0.38, 0.505, 0.62, 0.505, 0.62, 0.75, 0.38, 0.75, 0.38, 0.0, 0.62, 0.0, 0.62, 0.245, 0.38, 0.245, 0.38, 0.255, 0.62, 0.255, 0.62, 0.495, 0.38, 0.495, 0.13, 0.505, 0.129, 0.505, 0.129, 0.504, 0.13, 0.504, 0.129, 0.505, 0.1281, 0.505, 0.128, 0.504, 0.129, 0.504, 0.1281, 0.505, 0.1272, 0.505, 0.1272, 0.504, 0.128, 0.504, 0.1272, 0.505, 0.125, 0.505, 0.125, 0.504, 0.1272, 0.504, 0.13, 0.504, 0.129, 0.504, 0.129, 0.503, 0.13, 0.5031, 0.129, 0.504, 0.128, 0.504, 0.1281, 0.5031, 0.129, 0.503, 0.128, 0.504, 0.1272, 0.504, 0.1273, 0.5031, 0.1281, 0.5031, 0.1272, 0.504, 0.125, 0.504, 0.125, 0.5032, 0.1273, 0.5031, 0.13, 0.5031, 0.129, 0.503, 0.129, 0.5022, 0.13, 0.5022, 0.129, 0.503, 0.1281, 0.5031, 0.1281, 0.5023, 0.129, 0.5022, 0.1281, 0.5031, 0.1273, 0.5031, 0.1274, 0.5024, 0.1281, 0.5023, 0.1273, 0.5031, 0.125, 0.5032, 0.125, 0.5025, 0.1274, 0.5024, 0.13, 0.5022, 0.129, 0.5022, 0.129, 0.5, 0.13, 0.5, 0.129, 0.5022, 0.1281, 0.5023, 0.1282, 0.5, 0.129, 0.5, 0.1281, 0.5023, 0.1274, 0.5024, 0.1275, 0.5, 0.1282, 0.5, 0.1274, 0.5024, 0.125, 0.5025, 0.125, 0.5021, 0.1275, 0.5, 0.38, 0.245, 0.38, 0.246, 0.379, 0.246, 0.379, 0.245, 0.38, 0.246, 0.38, 0.2469, 0.379, 0.247, 0.379, 0.246, 0.38, 0.2469, 0.38, 0.2478, 0.379, 0.2478, 0.379, 0.247, 0.38, 0.2478, 0.38, 0.25, 0.379, 0.25, 0.379, 0.2478, 0.379, 0.245, 0.379, 0.246, 0.378, 0.246, 0.3781, 0.245, 0.379, 0.246, 0.379, 0.247, 0.3781, 0.2469, 0.378, 0.246, 0.379, 0.247, 0.379, 0.2478, 0.3781, 0.2477, 0.3781, 0.2469, 0.379, 0.2478, 0.379, 0.25, 0.3782, 0.25, 0.3781, 0.2477, 0.3781, 0.245, 0.378, 0.246, 0.3772, 0.246, 0.3772, 0.245, 0.378, 0.246, 0.3781, 0.2469, 0.3773, 0.2469, 0.3772, 0.246, 0.3781, 0.2469, 0.3781, 0.2477, 0.3774, 0.2476, 0.3773, 0.2469, 0.3781, 0.2477, 0.3782, 0.25, 0.3775, 0.25, 0.3774, 0.2476, 0.3772, 0.245, 0.3772, 0.246, 0.375, 0.246, 0.375, 0.245, 0.3772, 0.246, 0.3773, 0.2469, 0.375, 0.2468, 0.375, 0.246, 0.3773, 0.2469, 0.3774, 0.2476, 0.375, 0.2475, 0.375, 0.2468, 0.3774, 0.2476, 0.3775, 0.25, 0.3771, 0.25, 0.375, 0.2475, 0.38, 0.255, 0.379, 0.255, 0.379, 0.254, 0.38, 0.254, 0.379, 0.255, 0.3781, 0.255, 0.378, 0.254, 0.379, 0.254, 0.3781, 0.255, 0.3772, 0.255, 0.3772, 0.254, 0.378, 0.254, 0.3772, 0.255, 0.375, 0.255, 0.375, 0.254, 0.3772, 0.254, 0.38, 0.254, 0.379, 0.254, 0.379, 0.253, 0.38, 0.2531, 0.379, 0.254, 0.378, 0.254, 0.3781, 0.2531, 0.379, 0.253, 0.378, 0.254, 0.3772, 0.254, 0.3773, 0.2531, 0.3781, 0.2531, 0.3772, 0.254, 0.375, 0.254, 0.375, 0.2532, 0.3773, 0.2531, 0.38, 0.2531, 0.379, 0.253, 0.379, 0.2522, 0.38, 0.2522, 0.379, 0.253, 0.3781, 0.2531, 0.3781, 0.2523, 0.379, 0.2522, 0.3781, 0.2531, 0.3773, 0.2531, 0.3774, 0.2524, 0.3781, 0.2523, 0.3773, 0.2531, 0.375, 0.2532, 0.375, 0.2525, 0.3774, 0.2524, 0.38, 0.2522, 0.379, 0.2522, 0.379, 0.25, 0.38, 0.25, 0.379, 0.2522, 0.3781, 0.2523, 0.3782, 0.25, 0.379, 0.25, 0.3781, 0.2523, 0.3774, 0.2524, 0.3775, 0.25, 0.3782, 0.25, 0.3774, 0.2524, 0.375, 0.2525, 0.375, 0.2521, 0.3775, 0.25, 0.87, 0.505, 0.87, 0.504, 0.871, 0.504, 0.871, 0.505, 0.87, 0.504, 0.87, 0.5031, 0.871, 0.503, 0.871, 0.504, 0.87, 0.5031, 0.87, 0.5022, 0.871, 0.5022, 0.871, 0.503, 0.87, 0.5022, 0.87, 0.5, 0.871, 0.5, 0.871, 0.5022, 0.871, 0.505, 0.871, 0.504, 0.872, 0.504, 0.8719, 0.505, 0.871, 0.504, 0.871, 0.503, 0.8719, 0.5031, 0.872, 0.504, 0.871, 0.503, 0.871, 0.5022, 0.8719, 0.5023, 0.8719, 0.5031, 0.871, 0.5022, 0.871, 0.5, 0.8718, 0.5, 0.8719, 0.5023, 0.8719, 0.505, 0.872, 0.504, 0.8728, 0.504, 0.8728, 0.505, 0.872, 0.504, 0.8719, 0.5031, 0.8727, 0.5031, 0.8728, 0.504, 0.8719, 0.5031, 0.8719, 0.5023, 0.8726, 0.5024, 0.8727, 0.5031, 0.8719, 0.5023, 0.8718, 0.5, 0.8725, 0.5, 0.8726, 0.5024, 0.8728, 0.505, 0.8728, 0.504, 0.875, 0.504, 0.875, 0.505, 0.8728, 0.504, 0.8727, 0.5031, 0.875, 0.5032, 0.875, 0.504, 0.8727, 0.5031, 0.8726, 0.5024, 0.875, 0.5025, 0.875, 0.5032, 0.8726, 0.5024, 0.8725, 0.5, 0.8729, 0.5, 0.875, 0.5025, 0.62, 0.255, 0.62, 0.254, 0.621, 0.254, 0.621, 0.255, 0.62, 0.254, 0.62, 0.2531, 0.621, 0.253, 0.621, 0.254, 0.62, 0.2531, 0.62, 0.2522, 0.621, 0.2522, 0.621, 0.253, 0.62, 0.2522, 0.62, 0.25, 0.621, 0.25, 0.621, 0.2522, 0.621, 0.255, 0.621, 0.254, 0.622, 0.254, 0.6219, 0.255, 0.621, 0.254, 0.621, 0.253, 0.6219, 0.2531, 0.622, 0.254, 0.621, 0.253, 0.621, 0.2522, 0.6219, 0.2523, 0.6219, 0.2531, 0.621, 0.2522, 0.621, 0.25, 0.6218, 0.25, 0.6219, 0.2523, 0.6219, 0.255, 0.622, 0.254, 0.6228, 0.254, 0.6228, 0.255, 0.622, 0.254, 0.6219, 0.2531, 0.6227, 0.2531, 0.6228, 0.254, 0.6219, 0.2531, 0.6219, 0.2523, 0.6226, 0.2524, 0.6227, 0.2531, 0.6219, 0.2523, 0.6218, 0.25, 0.6225, 0.25, 0.6226, 0.2524, 0.6228, 0.255, 0.6228, 0.254, 0.625, 0.254, 0.625, 0.255, 0.6228, 0.254, 0.6227, 0.2531, 0.625, 0.2532, 0.625, 0.254, 0.6227, 0.2531, 0.6226, 0.2524, 0.625, 0.2525, 0.625, 0.2532, 0.6226, 0.2524, 0.6225, 0.25, 0.6229, 0.25, 0.625, 0.2525, 0.62, 0.245, 0.621, 0.245, 0.621, 0.246, 0.62, 0.246, 0.621, 0.245, 0.6219, 0.245, 0.622, 0.246, 0.621, 0.246, 0.6219, 0.245, 0.6228, 0.245, 0.6228, 0.246, 0.622, 0.246, 0.6228, 0.245, 0.625, 0.245, 0.625, 0.246, 0.6228, 0.246, 0.62, 0.246, 0.621, 0.246, 0.621, 0.247, 0.62, 0.2469, 0.621, 0.246, 0.622, 0.246, 0.6219, 0.2469, 0.621, 0.247, 0.622, 0.246, 0.6228, 0.246, 0.6227, 0.2469, 0.6219, 0.2469, 0.6228, 0.246, 0.625, 0.246, 0.625, 0.2468, 0.6227, 0.2469, 0.62, 0.2469, 0.621, 0.247, 0.621, 0.2478, 0.62, 0.2478, 0.621, 0.247, 0.6219, 0.2469, 0.6219, 0.2477, 0.621, 0.2478, 0.6219, 0.2469, 0.6227, 0.2469, 0.6226, 0.2476, 0.6219, 0.2477, 0.6227, 0.2469, 0.625, 0.2468, 0.625, 0.2475, 0.6226, 0.2476, 0.62, 0.2478, 0.621, 0.2478, 0.621, 0.25, 0.62, 0.25, 0.621, 0.2478, 0.6219, 0.2477, 0.6218, 0.25, 0.621, 0.25, 0.6219, 0.2477, 0.6226, 0.2476, 0.6225, 0.25, 0.6218, 0.25, 0.6226, 0.2476, 0.625, 0.2475, 0.625, 0.2479, 0.6225, 0.25, 0.37, 0.505, 0.37, 0.504, 0.371, 0.504, 0.371, 0.505, 0.37, 0.504, 0.37, 0.5031, 0.371, 0.503, 0.371, 0.504, 0.37, 0.5031, 0.37, 0.5022, 0.371, 0.5022, 0.371, 0.503, 0.37, 0.5022, 0.37, 0.5, 0.371, 0.5, 0.371, 0.5022, 0.371, 0.505, 0.371, 0.504, 0.372, 0.504, 0.3719, 0.505, 0.371, 0.504, 0.371, 0.503, 0.3719, 0.5031, 0.372, 0.504, 0.371, 0.503, 0.371, 0.5022, 0.3719, 0.5023, 0.3719, 0.5031, 0.371, 0.5022, 0.371, 0.5, 0.3718, 0.5, 0.3719, 0.5023, 0.3719, 0.505, 0.372, 0.504, 0.3728, 0.504, 0.3728, 0.505, 0.372, 0.504, 0.3719, 0.5031, 0.3727, 0.5031, 0.3728, 0.504, 0.3719, 0.5031, 0.3719, 0.5023, 0.3726, 0.5024, 0.3727, 0.5031, 0.3719, 0.5023, 0.3718, 0.5, 0.3725, 0.5, 0.3726, 0.5024, 0.3728, 0.505, 0.3728, 0.504, 0.375, 0.504, 0.375, 0.505, 0.3728, 0.504, 0.3727, 0.5031, 0.375, 0.5032, 0.375, 0.504, 0.3727, 0.5031, 0.3726, 0.5024, 0.375, 0.5025, 0.375, 0.5032, 0.3726, 0.5024, 0.3725, 0.5, 0.375, 0.5007, 0.375, 0.5025, 0.38, 0.495, 0.38, 0.496, 0.379, 0.496, 0.379, 0.495, 0.38, 0.496, 0.38, 0.4969, 0.379, 0.497, 0.379, 0.496, 0.38, 0.4969, 0.38, 0.4978, 0.379, 0.4978, 0.379, 0.497, 0.38, 0.4978, 0.38, 0.5, 0.379, 0.5, 0.379, 0.4978, 0.379, 0.495, 0.379, 0.496, 0.378, 0.496, 0.3781, 0.495, 0.379, 0.496, 0.379, 0.497, 0.3781, 0.4969, 0.378, 0.496, 0.379, 0.497, 0.379, 0.4978, 0.3781, 0.4977, 0.3781, 0.4969, 0.379, 0.4978, 0.379, 0.5, 0.3782, 0.5, 0.3781, 0.4977, 0.3781, 0.495, 0.378, 0.496, 0.3772, 0.496, 0.3772, 0.495, 0.378, 0.496, 0.3781, 0.4969, 0.3773, 0.4969, 0.3772, 0.496, 0.3781, 0.4969, 0.3781, 0.4977, 0.3774, 0.4976, 0.3773, 0.4969, 0.3781, 0.4977, 0.3782, 0.5, 0.3775, 0.5, 0.3774, 0.4976, 0.3772, 0.495, 0.3772, 0.496, 0.375, 0.496, 0.375, 0.495, 0.3772, 0.496, 0.3773, 0.4969, 0.375, 0.4968, 0.375, 0.496, 0.3773, 0.4969, 0.3774, 0.4976, 0.375, 0.4975, 0.375, 0.4968, 0.3774, 0.4976, 0.3775, 0.5, 0.375, 0.5007, 0.375, 0.4975, 0.38, 0.505, 0.379, 0.505, 0.379, 0.504, 0.38, 0.504, 0.379, 0.505, 0.3781, 0.505, 0.378, 0.504, 0.379, 0.504, 0.3781, 0.505, 0.3772, 0.505, 0.3772, 0.504, 0.378, 0.504, 0.3772, 0.505, 0.375, 0.505, 0.375, 0.504, 0.3772, 0.504, 0.38, 0.504, 0.379, 0.504, 0.379, 0.503, 0.38, 0.5031, 0.379, 0.504, 0.378, 0.504, 0.3781, 0.5031, 0.379, 0.503, 0.378, 0.504, 0.3772, 0.504, 0.3773, 0.5031, 0.3781, 0.5031, 0.3772, 0.504, 0.375, 0.504, 0.375, 0.5032, 0.3773, 0.5031, 0.38, 0.5031, 0.379, 0.503, 0.379, 0.5022, 0.38, 0.5022, 0.379, 0.503, 0.3781, 0.5031, 0.3781, 0.5023, 0.379, 0.5022, 0.3781, 0.5031, 0.3773, 0.5031, 0.3774, 0.5024, 0.3781, 0.5023, 0.3773, 0.5031, 0.375, 0.5032, 0.375, 0.5025, 0.3774, 0.5024, 0.38, 0.5022, 0.379, 0.5022, 0.379, 0.5, 0.38, 0.5, 0.379, 0.5022, 0.3781, 0.5023, 0.3782, 0.5, 0.379, 0.5, 0.3781, 0.5023, 0.3774, 0.5024, 0.3775, 0.5, 0.3782, 0.5, 0.3774, 0.5024, 0.375, 0.5025, 0.375, 0.5007, 0.3775, 0.5, 0.63, 0.505, 0.629, 0.505, 0.629, 0.504, 0.63, 0.504, 0.629, 0.505, 0.6281, 0.505, 0.628, 0.504, 0.629, 0.504, 0.6281, 0.505, 0.6272, 0.505, 0.6272, 0.504, 0.628, 0.504, 0.6272, 0.505, 0.625, 0.505, 0.625, 0.504, 0.6272, 0.504, 0.63, 0.504, 0.629, 0.504, 0.629, 0.503, 0.63, 0.5031, 0.629, 0.504, 0.628, 0.504, 0.6281, 0.5031, 0.629, 0.503, 0.628, 0.504, 0.6272, 0.504, 0.6273, 0.5031, 0.6281, 0.5031, 0.6272, 0.504, 0.625, 0.504, 0.625, 0.5032, 0.6273, 0.5031, 0.63, 0.5031, 0.629, 0.503, 0.629, 0.5022, 0.63, 0.5022, 0.629, 0.503, 0.6281, 0.5031, 0.6281, 0.5023, 0.629, 0.5022, 0.6281, 0.5031, 0.6273, 0.5031, 0.6274, 0.5024, 0.6281, 0.5023, 0.6273, 0.5031, 0.625, 0.5032, 0.625, 0.5025, 0.6274, 0.5024, 0.63, 0.5022, 0.629, 0.5022, 0.629, 0.5, 0.63, 0.5, 0.629, 0.5022, 0.6281, 0.5023, 0.6282, 0.5, 0.629, 0.5, 0.6281, 0.5023, 0.6274, 0.5024, 0.6275, 0.5, 0.6282, 0.5, 0.6274, 0.5024, 0.625, 0.5025, 0.6243, 0.5, 0.6275, 0.5, 0.62, 0.505, 0.62, 0.504, 0.621, 0.504, 0.621, 0.505, 0.62, 0.504, 0.62, 0.5031, 0.621, 0.503, 0.621, 0.504, 0.62, 0.5031, 0.62, 0.5022, 0.621, 0.5022, 0.621, 0.503, 0.62, 0.5022, 0.62, 0.5, 0.621, 0.5, 0.621, 0.5022, 0.621, 0.505, 0.621, 0.504, 0.622, 0.504, 0.6219, 0.505, 0.621, 0.504, 0.621, 0.503, 0.6219, 0.5031, 0.622, 0.504, 0.621, 0.503, 0.621, 0.5022, 0.6219, 0.5023, 0.6219, 0.5031, 0.621, 0.5022, 0.621, 0.5, 0.6218, 0.5, 0.6219, 0.5023, 0.6219, 0.505, 0.622, 0.504, 0.6228, 0.504, 0.6228, 0.505, 0.622, 0.504, 0.6219, 0.5031, 0.6227, 0.5031, 0.6228, 0.504, 0.6219, 0.5031, 0.6219, 0.5023, 0.6226, 0.5024, 0.6227, 0.5031, 0.6219, 0.5023, 0.6218, 0.5, 0.6225, 0.5, 0.6226, 0.5024, 0.6228, 0.505, 0.6228, 0.504, 0.625, 0.504, 0.625, 0.505, 0.6228, 0.504, 0.6227, 0.5031, 0.625, 0.5032, 0.625, 0.504, 0.6227, 0.5031, 0.6226, 0.5024, 0.625, 0.5025, 0.625, 0.5032, 0.6226, 0.5024, 0.6225, 0.5, 0.6243, 0.5, 0.625, 0.5025, 0.62, 0.495, 0.621, 0.495, 0.621, 0.496, 0.62, 0.496, 0.621, 0.495, 0.6219, 0.495, 0.622, 0.496, 0.621, 0.496, 0.6219, 0.495, 0.6228, 0.495, 0.6228, 0.496, 0.622, 0.496, 0.6228, 0.495, 0.625, 0.495, 0.625, 0.496, 0.6228, 0.496, 0.62, 0.496, 0.621, 0.496, 0.621, 0.497, 0.62, 0.4969, 0.621, 0.496, 0.622, 0.496, 0.6219, 0.4969, 0.621, 0.497, 0.622, 0.496, 0.6228, 0.496, 0.6227, 0.4969, 0.6219, 0.4969, 0.6228, 0.496, 0.625, 0.496, 0.625, 0.4968, 0.6227, 0.4969, 0.62, 0.4969, 0.621, 0.497, 0.621, 0.4978, 0.62, 0.4978, 0.621, 0.497, 0.6219, 0.4969, 0.6219, 0.4977, 0.621, 0.4978, 0.6219, 0.4969, 0.6227, 0.4969, 0.6226, 0.4976, 0.6219, 0.4977, 0.6227, 0.4969, 0.625, 0.4968, 0.625, 0.4975, 0.6226, 0.4976, 0.62, 0.4978, 0.621, 0.4978, 0.621, 0.5, 0.62, 0.5, 0.621, 0.4978, 0.6219, 0.4977, 0.6218, 0.5, 0.621, 0.5, 0.6219, 0.4977, 0.6226, 0.4976, 0.6225, 0.5, 0.6218, 0.5, 0.6226, 0.4976, 0.625, 0.4975, 0.6243, 0.5, 0.6225, 0.5, 0.13, 0.505, 0.13, 0.75, 0.129, 0.75, 0.129, 0.505, 0.129, 0.505, 0.129, 0.75, 0.1281, 0.75, 0.1281, 0.505, 0.1281, 0.505, 0.1281, 0.75, 0.1272, 0.75, 0.1272, 0.505, 0.1272, 0.505, 0.1272, 0.75, 0.125, 0.75, 0.125, 0.505, 0.375, 0.245, 0.375, 0.0, 0.3772, 0.0, 0.3772, 0.245, 0.3772, 0.245, 0.3772, 0.0, 0.3781, 0.0, 0.3781, 0.245, 0.3781, 0.245, 0.3781, 0.0, 0.379, 0.0, 0.379, 0.245, 0.379, 0.245, 0.379, 0.0, 0.38, 0.0, 0.38, 0.245, 0.87, 0.75, 0.87, 0.505, 0.871, 0.505, 0.871, 0.75, 0.871, 0.75, 0.871, 0.505, 0.8719, 0.505, 0.8719, 0.75, 0.8719, 0.75, 0.8719, 0.505, 0.8728, 0.505, 0.8728, 0.75, 0.8728, 0.75, 0.8728, 0.505, 0.875, 0.505, 0.875, 0.75, 0.625, 0.0, 0.625, 0.245, 0.6228, 0.245, 0.6228, 0.0, 0.6228, 0.0, 0.6228, 0.245, 0.6219, 0.245, 0.6219, 0.0, 0.6219, 0.0, 0.6219, 0.245, 0.621, 0.245, 0.621, 0.0, 0.621, 0.0, 0.621, 0.245, 0.62, 0.245, 0.62, 0.0, 0.62, 0.255, 0.38, 0.255, 0.38, 0.254, 0.62, 0.254, 0.62, 0.254, 0.38, 0.254, 0.38, 0.2531, 0.62, 0.2531, 0.62, 0.2531, 0.38, 0.2531, 0.38, 0.2522, 0.62, 0.2522, 0.62, 0.2522, 0.38, 0.2522, 0.38, 0.25, 0.62, 0.25, 0.62, 0.25, 0.38, 0.25, 0.38, 0.2478, 0.62, 0.2478, 0.62, 0.2478, 0.38, 0.2478, 0.38, 0.2469, 0.62, 0.2469, 0.62, 0.2469, 0.38, 0.2469, 0.38, 0.246, 0.62, 0.246, 0.62, 0.246, 0.38, 0.246, 0.38, 0.245, 0.62, 0.245, 0.37, 0.505, 0.13, 0.505, 0.13, 0.504, 0.37, 0.504, 0.37, 0.504, 0.13, 0.504, 0.13, 0.5031, 0.37, 0.5031, 0.37, 0.5031, 0.13, 0.5031, 0.13, 0.5022, 0.37, 0.5022, 0.37, 0.5022, 0.13, 0.5022, 0.13, 0.5, 0.37, 0.5, 0.375, 0.495, 0.375, 0.255, 0.3772, 0.255, 0.3772, 0.495, 0.3772, 0.495, 0.3772, 0.255, 0.3781, 0.255, 0.3781, 0.495, 0.3781, 0.495, 0.3781, 0.255, 0.379, 0.255, 0.379, 0.495, 0.379, 0.495, 0.379, 0.255, 0.38, 0.255, 0.38, 0.495, 0.87, 0.505, 0.63, 0.505, 0.63, 0.504, 0.87, 0.504, 0.87, 0.504, 0.63, 0.504, 0.63, 0.5031, 0.87, 0.5031, 0.87, 0.5031, 0.63, 0.5031, 0.63, 0.5022, 0.87, 0.5022, 0.87, 0.5022, 0.63, 0.5022, 0.63, 0.5, 0.87, 0.5, 0.625, 0.255, 0.625, 0.495, 0.6228, 0.495, 0.6228, 0.255, 0.6228, 0.255, 0.6228, 0.495, 0.6219, 0.495, 0.6219, 0.255, 0.6219, 0.255, 0.6219, 0.495, 0.621, 0.495, 0.621, 0.255, 0.621, 0.255, 0.621, 0.495, 0.62, 0.495, 0.62, 0.255, 0.62, 0.505, 0.38, 0.505, 0.38, 0.504, 0.62, 0.504, 0.62, 0.504, 0.38, 0.504, 0.38, 0.5031, 0.62, 0.5031, 0.62, 0.5031, 0.38, 0.5031, 0.38, 0.5022, 0.62, 0.5022, 0.62, 0.5022, 0.38, 0.5022, 0.38, 0.5, 0.62, 0.5, 0.62, 0.5, 0.38, 0.5, 0.38, 0.4978, 0.62, 0.4978, 0.62, 0.4978, 0.38, 0.4978, 0.38, 0.4969, 0.62, 0.4969, 0.62, 0.4969, 0.38, 0.4969, 0.38, 0.496, 0.62, 0.496, 0.62, 0.496, 0.38, 0.496, 0.38, 0.495, 0.62, 0.495, 0.37, 0.75, 0.37, 0.505, 0.371, 0.505, 0.371, 0.75, 0.371, 0.75, 0.371, 0.505, 0.3719, 0.505, 0.3719, 0.75, 0.3719, 0.75, 0.3719, 0.505, 0.3728, 0.505, 0.3728, 0.75, 0.3728, 0.75, 0.3728, 0.505, 0.375, 0.505, 0.375, 0.75, 0.375, 0.75, 0.375, 0.505, 0.3772, 0.505, 0.3772, 0.75, 0.3772, 0.75, 0.3772, 0.505, 0.3781, 0.505, 0.3781, 0.75, 0.3781, 0.75, 0.3781, 0.505, 0.379, 0.505, 0.379, 0.75, 0.379, 0.75, 0.379, 0.505, 0.38, 0.505, 0.38, 0.75, 0.63, 0.505, 0.63, 0.75, 0.629, 0.75, 0.629, 0.505, 0.629, 0.505, 0.629, 0.75, 0.6281, 0.75, 0.6281, 0.505, 0.6281, 0.505, 0.6281, 0.75, 0.6272, 0.75, 0.6272, 0.505, 0.6272, 0.505, 0.6272, 0.75, 0.625, 0.75, 0.625, 0.505, 0.625, 0.505, 0.625, 0.75, 0.6228, 0.75, 0.6228, 0.505, 0.6228, 0.505, 0.6228, 0.75, 0.6219, 0.75, 0.6219, 0.505, 0.6219, 0.505, 0.6219, 0.75, 0.621, 0.75, 0.621, 0.505, 0.621, 0.505, 0.621, 0.75, 0.62, 0.75, 0.62, 0.505, 0.13, 0.505, 0.37, 0.505, 0.37, 0.75, 0.13, 0.75])
me_cube_001.materials.append(mat_material_002)
me_cube_001.use_remesh_fix_poles = True
me_cube_001.use_remesh_preserve_attributes = False
me_cube_001.use_mirror_vertex_groups = False
me_cube_001.update()

# ---- objects
ob_light = bpy.data.objects.new('Light', light_light)
ob_camera = bpy.data.objects.new('Camera', cam_camera)
ob_chocolate_fin = bpy.data.objects.new('chocolate_fin', me_chocolate_fin)
ob_plane = bpy.data.objects.new('Plane', me_plane)
ob_cube = bpy.data.objects.new('Cube', me_cube_001)

# ---- transforms, parenting, visibility, modifiers, constraints
ob_light.location = (4.076, -1.783, 5.904)
ob_light.rotation_euler = (0.6503, 0.05522, 1.866)
ob_light.lock_rotations_4d = False
ob_light.empty_display_type = 'ARROWS'
ob_light.color = (0.0, 0.0, 0.0, 0.0)
ob_light.lineart.crease_threshold = 0.0
ob_camera.location = (7.359, -6.926, 4.958)
ob_camera.rotation_euler = (1.109, 0.0, 0.8149)
ob_camera.lock_rotations_4d = False
ob_camera.empty_display_type = 'ARROWS'
ob_camera.color = (0.0, 0.0, 0.0, 0.0)
ob_camera.display_type = 'WIRE'
ob_camera.lineart.crease_threshold = 0.0
ob_chocolate_fin.location = (-0.0471, -0.9801, 1.462)
ob_chocolate_fin.rotation_euler = (1.636e-07, 0.0, -1.571)
ob_chocolate_fin.scale = (0.06771, 0.06771, 0.06771)
ob_chocolate_fin.color = (0.8, 0.8, 0.8, 1.0)
ob_chocolate_fin.lineart.crease_threshold = 0.0
ob_plane.location = (-0.06352, 0.9374, 1.462)
ob_plane.rotation_euler = (-1.571, -4.371e-08, -1.571)
ob_plane.scale = (0.3103, 0.5789, 0.3103)
ob_plane.lineart.crease_threshold = 0.0
ob_cube.location = (-0.009984, -0.0147, -0.3279)
ob_cube.rotation_euler = (-1.571, -4.371e-08, -1.571)
ob_cube.scale = (0.4133, 0.8719, 0.07631)
ob_cube.lineart.crease_threshold = 0.0

# ---- collection membership
col_collection.objects.link(ob_light)
col_collection.objects.link(ob_camera)
col_collection.objects.link(ob_chocolate_fin)
col_collection.objects.link(ob_plane)
col_collection.objects.link(ob_cube)

# ---- scene / render settings (as saved in the file)
scene.camera = ob_camera
scene.frame_start = 1; scene.frame_end = 120; scene.frame_set(53)
scene.render.engine = 'BLENDER_EEVEE_NEXT'
scene.cycles.use_denoising = False
scene.cycles.samples = 128
scene.cycles.sampling_pattern = 'TABULATED_SOBOL'
scene.cycles.use_adaptive_sampling = False
scene.cycles.use_light_tree = False
scene.view_settings.view_transform = 'Filmic'
bpy.context.view_layer.update()
